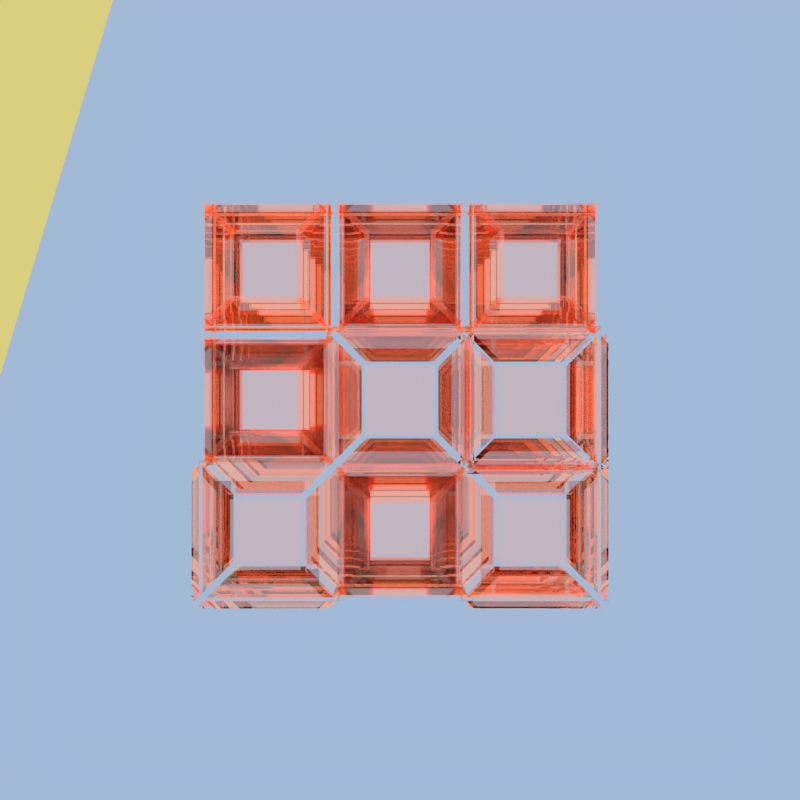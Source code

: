 # Source: minetest_birthstones_expertmm.blend  (saved by Blender 2.77.0; exported with 4.5.12 LTS)
import bpy
from mathutils import Matrix  # noqa: F401  (used for matrix-valued properties, if any)

bpy.ops.wm.read_factory_settings(use_empty=True)
scene = bpy.context.scene
scene.name = 'Scene'

# ---- collections
col_collection_1 = bpy.data.collections.new('Collection 1'); scene.collection.children.link(col_collection_1)

# ---- materials (node trees are filled in below, after node groups)
mat_gem = bpy.data.materials.new('Gem')
mat_gem.alpha_threshold = 0.0
mat_gem.pass_index = 1
mat_gem.roughness = 0.5
mat_material = bpy.data.materials.new('Material')
mat_material.alpha_threshold = 0.0
mat_material.roughness = 0.5
mat_material_008 = bpy.data.materials.new('Material.008')
mat_material_008.alpha_threshold = 0.0
mat_material_008.roughness = 0.5
mat_sunblockyellow = bpy.data.materials.new('SunBlockYellow')
mat_sunblockyellow.alpha_threshold = 0.0
mat_sunblockyellow.roughness = 0.5
mat_sunblockwhite = bpy.data.materials.new('SunBlockWhite')
mat_sunblockwhite.alpha_threshold = 0.0
mat_sunblockwhite.roughness = 0.5
mat_leaves = bpy.data.materials.new('leaves')
mat_leaves.alpha_threshold = 0.0
mat_leaves.roughness = 0.5
mat_material_005 = bpy.data.materials.new('Material.005')
mat_material_005.alpha_threshold = 0.0
mat_material_005.roughness = 0.5
mat_surroundings = bpy.data.materials.new('surroundings')
mat_surroundings.alpha_threshold = 0.0
mat_surroundings.roughness = 0.5
mat_ground = bpy.data.materials.new('ground')
mat_ground.alpha_threshold = 0.0
mat_ground.roughness = 0.5

# ---- material node trees
mat_gem.use_nodes = True; mat_gem.node_tree.nodes.clear()
_N = mat_gem.node_tree.nodes; _L = mat_gem.node_tree.links
n0 = _N.new('ShaderNodeObjectInfo'); n0.name = 'Object Info'; n0.location = (-421, 638)
n1 = _N.new('ShaderNodeAttribute'); n1.name = 'Attribute'; n1.location = (-458, 788)
n2 = _N.new('ShaderNodeTexCoord'); n2.name = 'Texture Coordinate'; n2.location = (-1192, -79)
n3 = _N.new('ShaderNodeBsdfGlass'); n3.name = 'Glass BSDF.003'; n3.location = (89, 432)
n3.distribution = 'BECKMANN'
n4 = _N.new('ShaderNodeBsdfGlass'); n4.name = 'Glass BSDF.002'; n4.location = (87, 225)
n4.distribution = 'BECKMANN'
n5 = _N.new('ShaderNodeOutputMaterial'); n5.name = 'Material Output'; n5.location = (1331, 300)
n6 = _N.new('ShaderNodeTexGradient'); n6.name = 'Gradient Texture'; n6.location = (-568, 94)
n7 = _N.new('ShaderNodeBrightContrast'); n7.name = 'Bright/Contrast'; n7.location = (-406, 38)
n7.inputs[2].default_value = 1.6
n8 = _N.new('ShaderNodeBsdfAnisotropic'); n8.name = 'Glossy BSDF'; n8.location = (518, 798)
n8.distribution = 'BECKMANN'
n8.inputs[0].default_value = (1.0, 1.0, 1.0, 1.0)
n8.inputs[1].default_value = 0.0
n9 = _N.new('ShaderNodeAddShader'); n9.name = 'Add Shader.002'; n9.location = (969, 473)
n10 = _N.new('ShaderNodeAddShader'); n10.name = 'Add Shader'; n10.location = (688, 562)
n11 = _N.new('ShaderNodeMixShader'); n11.name = 'Mix Shader'; n11.location = (294, 627)
n12 = _N.new('ShaderNodeAddShader'); n12.name = 'Add Shader.001'; n12.location = (318, 393)
n13 = _N.new('ShaderNodeMix'); n13.name = 'Mix.001'; n13.location = (-393, -97)
n13.data_type = 'RGBA'
n13.inputs[7].default_value = (1.0, 1.0, 1.0, 1.0)
n14 = _N.new('ShaderNodeEmission'); n14.name = 'Emission'; n14.location = (267, -320)
n14.label = 'Gradient Viewer (Emission)'
n15 = _N.new('ShaderNodeBsdfGlass'); n15.name = 'Glass BSDF.001'; n15.location = (247, -135)
n15.distribution = 'BECKMANN'
n16 = _N.new('ShaderNodeMapping'); n16.name = 'Mapping'; n16.location = (-912, -170)
n16.inputs[2].default_value = (0.0, 1.571, 0.0)
n17 = _N.new('ShaderNodeBsdfAnisotropic'); n17.name = 'Anisotropic BSDF'; n17.location = (521, 564)
n17.distribution = 'GGX'
n17.inputs[1].default_value = 0.4472
n17.inputs[2].default_value = 0.5
n18 = _N.new('ShaderNodeMix'); n18.name = 'Mix.003'; n18.location = (-140, 427)
n18.data_type = 'RGBA'
n18.inputs[7].default_value = (1.0, 1.0, 1.0, 1.0)
n19 = _N.new('ShaderNodeMix'); n19.name = 'Mix'; n19.location = (-121, -6)
n19.data_type = 'RGBA'
n20 = _N.new('ShaderNodeMath'); n20.name = 'Math'; n20.location = (-144, 935)
n20.operation = 'MULTIPLY'
n20.use_clamp = True
n20.inputs[1].default_value = 0.75
n21 = _N.new('ShaderNodeRGB'); n21.name = 'RGB.001'; n21.location = (-1269, 989)
n21.outputs[0].default_value = (0.7835, 0.3763, 0.1144, 1.0)
n22 = _N.new('ShaderNodeLightPath'); n22.name = 'Light Path'; n22.location = (265, 160)
n23 = _N.new('ShaderNodeMixShader'); n23.name = 'Mix Shader.002'; n23.location = (707, 291)
n24 = _N.new('ShaderNodeLayerWeight'); n24.name = 'Layer Weight'; n24.location = (427, 281)
n24.inputs[0].default_value = 0.4
n25 = _N.new('ShaderNodeMix'); n25.name = 'Mix.002'; n25.location = (-118, 228)
n25.data_type = 'RGBA'
n25.inputs[7].default_value = (0.0, 0.0, 0.0, 1.0)
n26 = _N.new('ShaderNodeValue'); n26.name = 'GemIORValue'; n26.location = (-1040, 535)
n26.label = 'IOR'
n26.outputs[0].default_value = 1.62
n27 = _N.new('ShaderNodeMix'); n27.name = 'Mix.005'; n27.location = (-1040, 441)
n27.label = 'Scatter'
n27.data_type = 'RGBA'
n27.inputs[7].default_value = (1.0, 1.0, 1.0, 1.0)
n28 = _N.new('ShaderNodeMix'); n28.name = 'Gloss'; n28.location = (-1038, 253)
n28.label = 'Gloss'
n28.data_type = 'RGBA'
n28.inputs[7].default_value = (1.0, 1.0, 1.0, 1.0)
n29 = _N.new('ShaderNodeValue'); n29.name = 'GemClarityValue'; n29.location = (-1042, 78)
n29.label = 'Clarity (0 to 1)'
n29.outputs[0].default_value = 1.0
n30 = _N.new('ShaderNodeValue'); n30.name = 'Value'; n30.location = (-1042, -12)
n30.label = 'Absorption (0 to 1)'
n30.outputs[0].default_value = 0.0
n31 = _N.new('ShaderNodeRGB'); n31.name = 'RGB'; n31.location = (-1266, 434)
n31.label = 'GemColor'
n31.outputs[0].default_value = (0.5972, 0.1714, 0.005605, 1.0)
_L.new(n6.outputs[0], n7.inputs[0])
_L.new(n2.outputs[0], n16.inputs[0])
_L.new(n16.outputs[0], n6.inputs[0])
_L.new(n7.outputs[0], n19.inputs[0])
_L.new(n25.outputs[2], n4.inputs[0])
_L.new(n18.outputs[2], n3.inputs[0])
_L.new(n26.outputs[0], n20.inputs[0])
_L.new(n26.outputs[0], n4.inputs[2])
_L.new(n26.outputs[0], n15.inputs[2])
_L.new(n20.outputs[0], n3.inputs[2])
_L.new(n13.outputs[2], n19.inputs[7])
_L.new(n17.outputs[0], n10.inputs[1])
_L.new(n8.outputs[0], n10.inputs[0])
_L.new(n23.outputs[0], n5.inputs[0])
_L.new(n4.outputs[0], n12.inputs[1])
_L.new(n3.outputs[0], n12.inputs[0])
_L.new(n29.outputs[0], n13.inputs[0])
_L.new(n19.outputs[2], n14.inputs[0])
_L.new(n19.outputs[2], n15.inputs[0])
_L.new(n31.outputs[0], n28.inputs[6])
_L.new(n28.outputs[2], n17.inputs[0])
_L.new(n28.outputs[2], n13.inputs[6])
_L.new(n31.outputs[0], n27.inputs[6])
_L.new(n27.outputs[2], n25.inputs[6])
_L.new(n27.outputs[2], n19.inputs[6])
_L.new(n27.outputs[2], n18.inputs[6])
_L.new(n15.outputs[0], n23.inputs[2])
_L.new(n24.outputs[0], n23.inputs[0])
_L.new(n12.outputs[0], n23.inputs[1])
_L.new(n30.outputs[0], n25.inputs[0])
n5.is_active_output = True
mat_material.use_nodes = True; mat_material.node_tree.nodes.clear()
_N = mat_material.node_tree.nodes; _L = mat_material.node_tree.links
n0 = _N.new('ShaderNodeOutputMaterial'); n0.name = 'Material Output'; n0.location = (300, 300)
n1 = _N.new('ShaderNodeEmission'); n1.name = 'Emission'; n1.location = (10, 300)
n1.inputs[0].default_value = (0.8, 0.8, 0.8, 1.0)
n1.inputs[1].default_value = 10.0
_L.new(n1.outputs[0], n0.inputs[0])
n0.is_active_output = True
mat_material_008.use_nodes = True; mat_material_008.node_tree.nodes.clear()
_N = mat_material_008.node_tree.nodes; _L = mat_material_008.node_tree.links
n0 = _N.new('ShaderNodeOutputMaterial'); n0.name = 'Material Output'; n0.location = (300, 300)
n1 = _N.new('ShaderNodeEmission'); n1.name = 'Emission'; n1.location = (10, 300)
n1.inputs[1].default_value = 2.2
_L.new(n1.outputs[0], n0.inputs[0])
n0.is_active_output = True
mat_sunblockyellow.use_nodes = True; mat_sunblockyellow.node_tree.nodes.clear()
_N = mat_sunblockyellow.node_tree.nodes; _L = mat_sunblockyellow.node_tree.links
n0 = _N.new('ShaderNodeOutputMaterial'); n0.name = 'Material Output'; n0.location = (300, 300)
n1 = _N.new('ShaderNodeEmission'); n1.name = 'Emission'; n1.location = (10, 300)
n1.inputs[0].default_value = (0.8, 0.7116, 0.2398, 1.0)
_L.new(n1.outputs[0], n0.inputs[0])
n0.is_active_output = True
mat_sunblockwhite.use_nodes = True; mat_sunblockwhite.node_tree.nodes.clear()
_N = mat_sunblockwhite.node_tree.nodes; _L = mat_sunblockwhite.node_tree.links
n0 = _N.new('ShaderNodeOutputMaterial'); n0.name = 'Material Output'; n0.location = (300, 300)
n1 = _N.new('ShaderNodeEmission'); n1.name = 'Emission'; n1.location = (10, 300)
n1.inputs[0].default_value = (0.8, 0.8, 0.8, 1.0)
n1.inputs[1].default_value = 15.0
_L.new(n1.outputs[0], n0.inputs[0])
n0.is_active_output = True
mat_leaves.use_nodes = True; mat_leaves.node_tree.nodes.clear()
_N = mat_leaves.node_tree.nodes; _L = mat_leaves.node_tree.links
n0 = _N.new('ShaderNodeOutputMaterial'); n0.name = 'Material Output'; n0.location = (554, 300)
n1 = _N.new('ShaderNodeMixShader'); n1.name = 'Mix Shader'; n1.location = (250, 451)
n2 = _N.new('ShaderNodeBsdfAnisotropic'); n2.name = 'Glossy BSDF'; n2.location = (-177, 87)
n2.distribution = 'GGX'
n2.inputs[0].default_value = (0.2957, 0.8, 0.3459, 1.0)
n2.inputs[1].default_value = 0.4472
n3 = _N.new('ShaderNodeTexNoise'); n3.name = 'Noise Texture'; n3.location = (-290, 420)
n4 = _N.new('ShaderNodeRGBCurve'); n4.name = 'RGB Curves'; n4.location = (-70, 603)
_c = n4.mapping.curves[3]
while len(_c.points) > 2: _c.points.remove(_c.points[-1])
_c.points[0].location = (0.0, 0.0); _c.points[0].handle_type = 'AUTO'
_c.points[1].location = (0.96818, 0.09375); _c.points[1].handle_type = 'AUTO'
_p = _c.points.new(1.0, 1.0); _p.handle_type = 'AUTO'
n4.mapping.update()
n5 = _N.new('ShaderNodeBsdfDiffuse'); n5.name = 'Diffuse BSDF'; n5.location = (-180, 252)
n5.inputs[0].default_value = (0.004736, 0.03716, 0.003411, 1.0)
n5.inputs[1].default_value = 0.975
_L.new(n5.outputs[0], n1.inputs[1])
_L.new(n2.outputs[0], n1.inputs[2])
_L.new(n3.outputs[1], n4.inputs[1])
_L.new(n4.outputs[0], n1.inputs[0])
_L.new(n1.outputs[0], n0.inputs[0])
n0.is_active_output = True
mat_material_005.use_nodes = True; mat_material_005.node_tree.nodes.clear()
_N = mat_material_005.node_tree.nodes; _L = mat_material_005.node_tree.links
n0 = _N.new('ShaderNodeOutputMaterial'); n0.name = 'Material Output'; n0.location = (300, 300)
n1 = _N.new('ShaderNodeBsdfDiffuse'); n1.name = 'Diffuse BSDF'; n1.location = (10, 300)
n1.inputs[0].default_value = (0.09084, 0.06925, 0.02702, 1.0)
_L.new(n1.outputs[0], n0.inputs[0])
n0.is_active_output = True
mat_surroundings.use_nodes = True; mat_surroundings.node_tree.nodes.clear()
_N = mat_surroundings.node_tree.nodes; _L = mat_surroundings.node_tree.links
n0 = _N.new('ShaderNodeOutputMaterial'); n0.name = 'Material Output'; n0.location = (300, 300)
n1 = _N.new('ShaderNodeBsdfDiffuse'); n1.name = 'Diffuse BSDF'; n1.location = (10, 300)
n1.inputs[0].default_value = (0.1222, 0.1733, 0.1283, 1.0)
_L.new(n1.outputs[0], n0.inputs[0])
n0.is_active_output = True
mat_ground.use_nodes = True; mat_ground.node_tree.nodes.clear()
_N = mat_ground.node_tree.nodes; _L = mat_ground.node_tree.links
n0 = _N.new('ShaderNodeOutputMaterial'); n0.name = 'Material Output'; n0.location = (300, 300)
n1 = _N.new('ShaderNodeAmbientOcclusion'); n1.name = 'Ambient Occlusion'; n1.location = (10, 300)
n1.samples = 1
n1.inputs[0].default_value = (0.08557, 0.1902, 0.07202, 1.0)
n1.inputs[1].default_value = 0.0
_L.new(n1.outputs[0], n0.inputs[0])
n0.is_active_output = True

# ---- world
world_world = bpy.data.worlds.new('World'); scene.world = world_world
world_world.use_nodes = True; world_world.node_tree.nodes.clear()
_N = world_world.node_tree.nodes; _L = world_world.node_tree.links
n0 = _N.new('ShaderNodeOutputWorld'); n0.name = 'World Output'; n0.location = (300, 300)
n1 = _N.new('ShaderNodeBackground'); n1.name = 'Background'; n1.location = (10, 300)
n1.inputs[0].default_value = (0.5376, 0.72, 1.0, 1.0)
_L.new(n1.outputs[0], n0.inputs[0])
n0.is_active_output = True
world_world.color = (0.05088, 0.05088, 0.05088)
world_world.use_sun_shadow = False
world_world.sun_shadow_jitter_overblur = 0.0
world_world.cycles.sampling_method = 'MANUAL'

# ---- cameras
cam_camera_004 = bpy.data.cameras.new('Camera.004')
cam_camera_004.clip_end = 300.0
cam_camera_004.lens = 300.0
cam_camera_004.sensor_width = 32.0
cam_camera_004.sensor_height = 18.0
cam_camera_004.ortho_scale = 3.0
cam_camera_004.dof.focus_distance = 0.0
cam_camera_003 = bpy.data.cameras.new('Camera.003')
cam_camera_003.clip_end = 300.0
cam_camera_003.lens = 35.0
cam_camera_003.sensor_width = 32.0
cam_camera_003.sensor_height = 18.0
cam_camera_003.display_size = 2.0
cam_camera_003.dof.focus_distance = 0.0
cam_camera_002 = bpy.data.cameras.new('Camera.002')
cam_camera_002.clip_end = 300.0
cam_camera_002.lens = 300.0
cam_camera_002.sensor_width = 32.0
cam_camera_002.sensor_height = 18.0
cam_camera_002.ortho_scale = 3.0
cam_camera_002.dof.focus_distance = 0.0
cam_camera_001 = bpy.data.cameras.new('Camera.001')
cam_camera_001.clip_end = 300.0
cam_camera_001.lens = 300.0
cam_camera_001.sensor_width = 32.0
cam_camera_001.sensor_height = 18.0
cam_camera_001.ortho_scale = 3.0
cam_camera_001.dof.focus_distance = 0.0
cam_camera = bpy.data.cameras.new('Camera')
cam_camera.clip_end = 300.0
cam_camera.lens = 300.0
cam_camera.sensor_width = 32.0
cam_camera.sensor_height = 18.0
cam_camera.ortho_scale = 3.0
cam_camera.dof.focus_distance = 0.0

# ---- lights
light_lamp = bpy.data.lights.new('Lamp', 'SUN')
light_lamp.color = (0.8, 0.8, 0.8)
light_lamp.transmission_factor = 0.0
light_lamp.cutoff_distance = 30.0
light_lamp.angle = 2.132
light_lamp.energy = 1.0
light_lamp.shadow_buffer_clip_start = 1.001
light_lamp.shadow_soft_size = 1.81
light_lamp.shadow_cascade_max_distance = 1000.0

# ---- meshes
me_dmesh_001 = bpy.data.meshes.new('dmesh.001')
me_dmesh_001.from_pydata([(1.0, 0.0, 0.0), (0.9239, 0.3827, 0.0), (0.7071, 0.7071, 0.0), (0.3827, 0.9239, 0.0), (-4.371e-08, 1.0, 0.0), (-0.3827, 0.9239, 0.0), (-0.7071, 0.7071, 0.0), (-0.9239, 0.3827, 0.0), (-1.0, -8.742e-08, 0.0), (-0.9239, -0.3827, 0.0), (-0.7071, -0.7071, 0.0), (-0.3827, -0.9239, 0.0), (1.192e-08, -1.0, 0.0), (0.3827, -0.9239, 0.0), (0.7071, -0.7071, 0.0), (0.9239, -0.3827, 0.0), (1.0, 0.0, 0.034), (0.9239, 0.3827, 0.034), (0.7071, 0.7071, 0.034), (0.3827, 0.9239, 0.034), (-4.371e-08, 1.0, 0.034), (-0.3827, 0.9239, 0.034), (-0.7071, 0.7071, 0.034), (-0.9239, 0.3827, 0.034), (-1.0, -8.742e-08, 0.034), (-0.9239, -0.3827, 0.034), (-0.7071, -0.7071, 0.034), (-0.3827, -0.9239, 0.034), (1.192e-08, -1.0, 0.034), (0.3827, -0.9239, 0.034), (0.7071, -0.7071, 0.034), (0.9239, -0.3827, 0.034), (0.9808, 0.1951, 0.01787), (0.8315, 0.5556, 0.01787), (0.5556, 0.8315, 0.01787), (0.1951, 0.9808, 0.01787), (-0.1951, 0.9808, 0.01787), (-0.5556, 0.8315, 0.01787), (-0.8315, 0.5556, 0.01787), (-0.9808, 0.1951, 0.01787), (-0.9808, -0.1951, 0.01787), (-0.8315, -0.5556, 0.01787), (-0.5556, -0.8315, 0.01787), (-0.1951, -0.9808, 0.01787), (0.1951, -0.9808, 0.01787), (0.5556, -0.8315, 0.01787), (0.8315, -0.5556, 0.01787), (0.9808, -0.1951, 0.01787), (0.9808, 0.1951, 0.01809), (0.8315, 0.5556, 0.01809), (0.5556, 0.8315, 0.01809), (0.1951, 0.9808, 0.01809), (-0.1951, 0.9808, 0.01809), (-0.5556, 0.8315, 0.01809), (-0.8315, 0.5556, 0.01809), (-0.9808, 0.1951, 0.01809), (-0.9808, -0.1951, 0.01809), (-0.8315, -0.5556, 0.01809), (-0.5556, -0.8315, 0.01809), (-0.1951, -0.9808, 0.01809), (0.1951, -0.9808, 0.01809), (0.5556, -0.8315, 0.01809), (0.8315, -0.5556, 0.01809), (0.9808, -0.1951, 0.01809), (0.9952, 0.09802, 0.01346), (0.9569, 0.2903, 0.01346), (0.8819, 0.4714, 0.01346), (0.773, 0.6344, 0.01346), (0.6344, 0.773, 0.01346), (0.4714, 0.8819, 0.01346), (0.2903, 0.9569, 0.01346), (0.09802, 0.9952, 0.01346), (-0.09802, 0.9952, 0.01346), (-0.2903, 0.9569, 0.01346), (-0.4714, 0.8819, 0.01346), (-0.6344, 0.773, 0.01346), (-0.773, 0.6344, 0.01346), (-0.8819, 0.4714, 0.01346), (-0.9569, 0.2903, 0.01346), (-0.9952, 0.09802, 0.01346), (-0.9952, -0.09802, 0.01346), (-0.9569, -0.2903, 0.01346), (-0.8819, -0.4714, 0.01346), (-0.773, -0.6344, 0.01346), (-0.6344, -0.773, 0.01346), (-0.4714, -0.8819, 0.01346), (-0.2903, -0.9569, 0.01346), (-0.09802, -0.9952, 0.01346), (0.09802, -0.9952, 0.01346), (0.2903, -0.9569, 0.01346), (0.4714, -0.8819, 0.01346), (0.6344, -0.773, 0.01346), (0.773, -0.6344, 0.01346), (0.8819, -0.4714, 0.01346), (0.9569, -0.2903, 0.01346), (0.9952, -0.09802, 0.01346), (0.9952, 0.09802, 0.02202), (0.9569, 0.2903, 0.02202), (0.8819, 0.4714, 0.02202), (0.773, 0.6344, 0.02202), (0.6344, 0.773, 0.02202), (0.4714, 0.8819, 0.02202), (0.2903, 0.9569, 0.02202), (0.09802, 0.9952, 0.02202), (-0.09802, 0.9952, 0.02202), (-0.2903, 0.9569, 0.02202), (-0.4714, 0.8819, 0.02202), (-0.6344, 0.773, 0.02202), (-0.773, 0.6344, 0.02202), (-0.8819, 0.4714, 0.02202), (-0.9569, 0.2903, 0.02202), (-0.9952, 0.09802, 0.02202), (-0.9952, -0.09802, 0.02202), (-0.9569, -0.2903, 0.02202), (-0.8819, -0.4714, 0.02202), (-0.773, -0.6344, 0.02202), (-0.6344, -0.773, 0.02202), (-0.4714, -0.8819, 0.02202), (-0.2903, -0.9569, 0.02202), (-0.09802, -0.9952, 0.02202), (0.09802, -0.9952, 0.02202), (0.2903, -0.9569, 0.02202), (0.4714, -0.8819, 0.02202), (0.6344, -0.773, 0.02202), (0.773, -0.6344, 0.02202), (0.8819, -0.4714, 0.02202), (0.9569, -0.2903, 0.02202), (0.9952, -0.09802, 0.02202), (0.6475, 0.2682, 0.277), (0.2682, 0.6475, 0.277), (-0.2682, 0.6475, 0.277), (-0.6475, 0.2682, 0.277), (-0.6475, -0.2682, 0.277), (-0.2682, -0.6475, 0.277), (0.2682, -0.6475, 0.277), (0.6475, -0.2682, 0.277), (0.53, 0.0, 0.358), (0.3748, 0.3748, 0.358), (-2.317e-08, 0.53, 0.358), (-0.3748, 0.3748, 0.358), (-0.53, -4.633e-08, 0.358), (-0.3748, -0.3748, 0.358), (6.32e-09, -0.53, 0.358), (0.3748, -0.3748, 0.358), (0.4, 0.1657, -0.5172), (0.1657, 0.4, -0.5172), (-0.1657, 0.4, -0.5172), (-0.4, 0.1657, -0.5172), (-0.4, -0.1657, -0.5172), (-0.1657, -0.4, -0.5172), (0.1657, -0.4, -0.5172), (0.4, -0.1657, -0.5172), (0.0, 0.0, -0.862)], [], [(0, 64, 96, 16), (0, 16, 127, 95), (1, 66, 98, 17), (1, 17, 97, 65), (2, 68, 100, 18), (2, 18, 99, 67), (3, 70, 102, 19), (3, 19, 101, 69), (4, 72, 104, 20), (4, 20, 103, 71), (5, 74, 106, 21), (5, 21, 105, 73), (6, 76, 108, 22), (6, 22, 107, 75), (7, 78, 110, 23), (7, 23, 109, 77), (8, 80, 112, 24), (8, 24, 111, 79), (9, 82, 114, 25), (9, 25, 113, 81), (10, 84, 116, 26), (10, 26, 115, 83), (11, 86, 118, 27), (11, 27, 117, 85), (12, 88, 120, 28), (12, 28, 119, 87), (13, 90, 122, 29), (13, 29, 121, 89), (14, 92, 124, 30), (14, 30, 123, 91), (15, 94, 126, 31), (15, 31, 125, 93), (32, 48, 96, 64), (32, 65, 97, 48), (33, 49, 98, 66), (33, 67, 99, 49), (34, 50, 100, 68), (34, 69, 101, 50), (35, 51, 102, 70), (35, 71, 103, 51), (36, 52, 104, 72), (36, 73, 105, 52), (37, 53, 106, 74), (37, 75, 107, 53), (38, 54, 108, 76), (38, 77, 109, 54), (39, 55, 110, 78), (39, 79, 111, 55), (40, 56, 112, 80), (40, 81, 113, 56), (41, 57, 114, 82), (41, 83, 115, 57), (42, 58, 116, 84), (42, 85, 117, 58), (43, 59, 118, 86), (43, 87, 119, 59), (44, 60, 120, 88), (44, 89, 121, 60), (45, 61, 122, 90), (45, 91, 123, 61), (46, 62, 124, 92), (46, 93, 125, 62), (47, 63, 126, 94), (47, 95, 127, 63), (16, 135, 31, 126, 63, 127), (30, 124, 62, 125, 31, 135), (17, 98, 49, 99, 18, 128), (17, 128, 16, 96, 48, 97), (19, 102, 51, 103, 20, 129), (19, 129, 18, 100, 50, 101), (21, 106, 53, 107, 22, 130), (21, 130, 20, 104, 52, 105), (23, 110, 55, 111, 24, 131), (23, 131, 22, 108, 54, 109), (25, 114, 57, 115, 26, 132), (25, 132, 24, 112, 56, 113), (27, 118, 59, 119, 28, 133), (27, 133, 26, 116, 58, 117), (29, 122, 61, 123, 30, 134), (29, 134, 28, 120, 60, 121), (136, 128, 137), (137, 128, 18, 129), (137, 129, 138), (138, 129, 20, 130), (138, 130, 139), (139, 130, 22, 131), (139, 131, 140), (140, 131, 24, 132), (140, 132, 141), (141, 132, 26, 133), (141, 133, 142), (142, 133, 28, 134), (142, 134, 143), (143, 134, 30, 135), (143, 135, 136), (16, 128, 136, 135), (136, 137, 138, 139, 140, 141, 142, 143), (0, 144, 1, 65, 32, 64), (0, 95, 47, 94, 15, 151), (2, 145, 3, 69, 34, 68), (2, 67, 33, 66, 1, 144), (4, 146, 5, 73, 36, 72), (4, 71, 35, 70, 3, 145), (6, 147, 7, 77, 38, 76), (6, 75, 37, 74, 5, 146), (8, 148, 9, 81, 40, 80), (8, 79, 39, 78, 7, 147), (10, 149, 11, 85, 42, 84), (10, 83, 41, 82, 9, 148), (12, 150, 13, 89, 44, 88), (12, 87, 43, 86, 11, 149), (14, 151, 15, 93, 46, 92), (14, 91, 45, 90, 13, 150), (0, 151, 152, 144), (2, 144, 152, 145), (4, 145, 152, 146), (6, 146, 152, 147), (8, 147, 152, 148), (10, 148, 152, 149), (12, 149, 152, 150), (14, 150, 152, 151)])
me_dmesh_001.materials.append(mat_gem)
me_dmesh_001.use_remesh_preserve_volume = False
me_dmesh_001.use_remesh_preserve_attributes = False
me_dmesh_001.use_mirror_vertex_groups = False
me_dmesh_001.update()
me_cube_050 = bpy.data.meshes.new('Cube.050')
me_cube_050.from_pydata([(0.2643, -0.2643, 1.5), (0.5, -0.5, 1.264), (0.5, 0.5, 1.264), (0.2643, 0.2643, 1.5), (-0.5, 0.5, 1.264), (-0.2643, 0.2643, 1.5), (-0.2643, -0.2643, 1.5), (-0.5, -0.5, 1.264), (0.2643, -0.2643, -1.5), (0.5, -0.5, -1.264), (0.2643, 0.2643, -1.5), (0.5, 0.5, -1.264), (-0.2643, 0.2643, -1.5), (-0.5, 0.5, -1.264), (-0.2643, -0.2643, -1.5), (-0.5, -0.5, -1.264)], [], [(9, 1, 7, 15), (2, 11, 13, 4), (4, 13, 15, 7), (8, 14, 12, 10), (1, 9, 11, 2), (1, 2, 3, 0), (0, 6, 7, 1), (2, 4, 5, 3), (4, 7, 6, 5), (8, 10, 11, 9), (9, 15, 14, 8), (10, 12, 13, 11), (12, 14, 15, 13), (0, 3, 5, 6)])
me_cube_050.materials.append(mat_gem)
me_cube_050.use_remesh_preserve_volume = False
me_cube_050.use_remesh_preserve_attributes = False
me_cube_050.use_mirror_vertex_groups = False
me_cube_050.update()
me_cube_049 = bpy.data.meshes.new('Cube.049')
me_cube_049.from_pydata([(0.2643, -0.2643, 1.5), (0.5, -0.5, 1.264), (0.5, 0.5, 1.264), (0.2643, 0.2643, 1.5), (-0.5, 0.5, 1.264), (-0.2643, 0.2643, 1.5), (-0.2643, -0.2643, 1.5), (-0.5, -0.5, 1.264), (0.2643, -0.2643, -1.5), (0.5, -0.5, -1.264), (0.2643, 0.2643, -1.5), (0.5, 0.5, -1.264), (-0.2643, 0.2643, -1.5), (-0.5, 0.5, -1.264), (-0.2643, -0.2643, -1.5), (-0.5, -0.5, -1.264)], [], [(9, 1, 7, 15), (2, 11, 13, 4), (4, 13, 15, 7), (8, 14, 12, 10), (1, 9, 11, 2), (1, 2, 3, 0), (0, 6, 7, 1), (2, 4, 5, 3), (4, 7, 6, 5), (8, 10, 11, 9), (9, 15, 14, 8), (10, 12, 13, 11), (12, 14, 15, 13), (0, 3, 5, 6)])
me_cube_049.materials.append(mat_gem)
me_cube_049.use_remesh_preserve_volume = False
me_cube_049.use_remesh_preserve_attributes = False
me_cube_049.use_mirror_vertex_groups = False
me_cube_049.update()
me_cube_048 = bpy.data.meshes.new('Cube.048')
me_cube_048.from_pydata([(0.2643, -0.2643, 1.5), (0.5, -0.5, 1.264), (0.5, 0.5, 1.264), (0.2643, 0.2643, 1.5), (-0.5, 0.5, 1.264), (-0.2643, 0.2643, 1.5), (-0.2643, -0.2643, 1.5), (-0.5, -0.5, 1.264), (0.2643, -0.2643, -1.5), (0.5, -0.5, -1.264), (0.2643, 0.2643, -1.5), (0.5, 0.5, -1.264), (-0.2643, 0.2643, -1.5), (-0.5, 0.5, -1.264), (-0.2643, -0.2643, -1.5), (-0.5, -0.5, -1.264)], [], [(9, 1, 7, 15), (2, 11, 13, 4), (4, 13, 15, 7), (8, 14, 12, 10), (1, 9, 11, 2), (1, 2, 3, 0), (0, 6, 7, 1), (2, 4, 5, 3), (4, 7, 6, 5), (8, 10, 11, 9), (9, 15, 14, 8), (10, 12, 13, 11), (12, 14, 15, 13), (0, 3, 5, 6)])
me_cube_048.materials.append(mat_gem)
me_cube_048.use_remesh_preserve_volume = False
me_cube_048.use_remesh_preserve_attributes = False
me_cube_048.use_mirror_vertex_groups = False
me_cube_048.update()
me_cube_047 = bpy.data.meshes.new('Cube.047')
me_cube_047.from_pydata([(0.2643, -0.2643, 1.5), (0.5, -0.5, 1.264), (0.5, 0.5, 1.264), (0.2643, 0.2643, 1.5), (-0.5, 0.5, 1.264), (-0.2643, 0.2643, 1.5), (-0.2643, -0.2643, 1.5), (-0.5, -0.5, 1.264), (0.2643, -0.2643, -1.5), (0.5, -0.5, -1.264), (0.2643, 0.2643, -1.5), (0.5, 0.5, -1.264), (-0.2643, 0.2643, -1.5), (-0.5, 0.5, -1.264), (-0.2643, -0.2643, -1.5), (-0.5, -0.5, -1.264)], [], [(9, 1, 7, 15), (2, 11, 13, 4), (4, 13, 15, 7), (8, 14, 12, 10), (1, 9, 11, 2), (1, 2, 3, 0), (0, 6, 7, 1), (2, 4, 5, 3), (4, 7, 6, 5), (8, 10, 11, 9), (9, 15, 14, 8), (10, 12, 13, 11), (12, 14, 15, 13), (0, 3, 5, 6)])
me_cube_047.materials.append(mat_gem)
me_cube_047.use_remesh_preserve_volume = False
me_cube_047.use_remesh_preserve_attributes = False
me_cube_047.use_mirror_vertex_groups = False
me_cube_047.update()
me_cube_046 = bpy.data.meshes.new('Cube.046')
me_cube_046.from_pydata([(0.2643, -0.2643, 1.5), (0.5, -0.5, 1.264), (0.5, 0.5, 1.264), (0.2643, 0.2643, 1.5), (-0.5, 0.5, 1.264), (-0.2643, 0.2643, 1.5), (-0.2643, -0.2643, 1.5), (-0.5, -0.5, 1.264), (0.2643, -0.2643, -1.5), (0.5, -0.5, -1.264), (0.2643, 0.2643, -1.5), (0.5, 0.5, -1.264), (-0.2643, 0.2643, -1.5), (-0.5, 0.5, -1.264), (-0.2643, -0.2643, -1.5), (-0.5, -0.5, -1.264)], [], [(9, 1, 7, 15), (2, 11, 13, 4), (4, 13, 15, 7), (8, 14, 12, 10), (1, 9, 11, 2), (1, 2, 3, 0), (0, 6, 7, 1), (2, 4, 5, 3), (4, 7, 6, 5), (8, 10, 11, 9), (9, 15, 14, 8), (10, 12, 13, 11), (12, 14, 15, 13), (0, 3, 5, 6)])
me_cube_046.materials.append(mat_gem)
me_cube_046.use_remesh_preserve_volume = False
me_cube_046.use_remesh_preserve_attributes = False
me_cube_046.use_mirror_vertex_groups = False
me_cube_046.update()
me_cube_045 = bpy.data.meshes.new('Cube.045')
me_cube_045.from_pydata([(0.2643, -0.2643, 1.5), (0.5, -0.5, 1.264), (0.5, 0.5, 1.264), (0.2643, 0.2643, 1.5), (-0.5, 0.5, 1.264), (-0.2643, 0.2643, 1.5), (-0.2643, -0.2643, 1.5), (-0.5, -0.5, 1.264), (0.2643, -0.2643, -1.5), (0.5, -0.5, -1.264), (0.2643, 0.2643, -1.5), (0.5, 0.5, -1.264), (-0.2643, 0.2643, -1.5), (-0.5, 0.5, -1.264), (-0.2643, -0.2643, -1.5), (-0.5, -0.5, -1.264)], [], [(9, 1, 7, 15), (2, 11, 13, 4), (4, 13, 15, 7), (8, 14, 12, 10), (1, 9, 11, 2), (1, 2, 3, 0), (0, 6, 7, 1), (2, 4, 5, 3), (4, 7, 6, 5), (8, 10, 11, 9), (9, 15, 14, 8), (10, 12, 13, 11), (12, 14, 15, 13), (0, 3, 5, 6)])
me_cube_045.materials.append(mat_gem)
me_cube_045.use_remesh_preserve_volume = False
me_cube_045.use_remesh_preserve_attributes = False
me_cube_045.use_mirror_vertex_groups = False
me_cube_045.update()
me_cube_044 = bpy.data.meshes.new('Cube.044')
me_cube_044.from_pydata([(0.2643, -0.2643, 1.5), (0.5, -0.5, 1.264), (0.5, 0.5, 1.264), (0.2643, 0.2643, 1.5), (-0.5, 0.5, 1.264), (-0.2643, 0.2643, 1.5), (-0.2643, -0.2643, 1.5), (-0.5, -0.5, 1.264), (0.2643, -0.2643, -1.5), (0.5, -0.5, -1.264), (0.2643, 0.2643, -1.5), (0.5, 0.5, -1.264), (-0.2643, 0.2643, -1.5), (-0.5, 0.5, -1.264), (-0.2643, -0.2643, -1.5), (-0.5, -0.5, -1.264)], [], [(9, 1, 7, 15), (2, 11, 13, 4), (4, 13, 15, 7), (8, 14, 12, 10), (1, 9, 11, 2), (1, 2, 3, 0), (0, 6, 7, 1), (2, 4, 5, 3), (4, 7, 6, 5), (8, 10, 11, 9), (9, 15, 14, 8), (10, 12, 13, 11), (12, 14, 15, 13), (0, 3, 5, 6)])
me_cube_044.materials.append(mat_gem)
me_cube_044.use_remesh_preserve_volume = False
me_cube_044.use_remesh_preserve_attributes = False
me_cube_044.use_mirror_vertex_groups = False
me_cube_044.update()
me_cube_043 = bpy.data.meshes.new('Cube.043')
me_cube_043.from_pydata([(0.2643, -0.2643, 1.5), (0.5, -0.5, 1.264), (0.5, 0.5, 1.264), (0.2643, 0.2643, 1.5), (-0.5, 0.5, 1.264), (-0.2643, 0.2643, 1.5), (-0.2643, -0.2643, 1.5), (-0.5, -0.5, 1.264), (0.2643, -0.2643, -1.5), (0.5, -0.5, -1.264), (0.2643, 0.2643, -1.5), (0.5, 0.5, -1.264), (-0.2643, 0.2643, -1.5), (-0.5, 0.5, -1.264), (-0.2643, -0.2643, -1.5), (-0.5, -0.5, -1.264)], [], [(9, 1, 7, 15), (2, 11, 13, 4), (4, 13, 15, 7), (8, 14, 12, 10), (1, 9, 11, 2), (1, 2, 3, 0), (0, 6, 7, 1), (2, 4, 5, 3), (4, 7, 6, 5), (8, 10, 11, 9), (9, 15, 14, 8), (10, 12, 13, 11), (12, 14, 15, 13), (0, 3, 5, 6)])
me_cube_043.materials.append(mat_gem)
me_cube_043.use_remesh_preserve_volume = False
me_cube_043.use_remesh_preserve_attributes = False
me_cube_043.use_mirror_vertex_groups = False
me_cube_043.update()
me_cube_042 = bpy.data.meshes.new('Cube.042')
me_cube_042.from_pydata([(0.2643, -0.2643, 1.5), (0.5, -0.5, 1.264), (0.5, 0.5, 1.264), (0.2643, 0.2643, 1.5), (-0.5, 0.5, 1.264), (-0.2643, 0.2643, 1.5), (-0.2643, -0.2643, 1.5), (-0.5, -0.5, 1.264), (0.2643, -0.2643, -1.5), (0.5, -0.5, -1.264), (0.2643, 0.2643, -1.5), (0.5, 0.5, -1.264), (-0.2643, 0.2643, -1.5), (-0.5, 0.5, -1.264), (-0.2643, -0.2643, -1.5), (-0.5, -0.5, -1.264)], [], [(9, 1, 7, 15), (2, 11, 13, 4), (4, 13, 15, 7), (8, 14, 12, 10), (1, 9, 11, 2), (1, 2, 3, 0), (0, 6, 7, 1), (2, 4, 5, 3), (4, 7, 6, 5), (8, 10, 11, 9), (9, 15, 14, 8), (10, 12, 13, 11), (12, 14, 15, 13), (0, 3, 5, 6)])
me_cube_042.materials.append(mat_gem)
me_cube_042.use_remesh_preserve_volume = False
me_cube_042.use_remesh_preserve_attributes = False
me_cube_042.use_mirror_vertex_groups = False
me_cube_042.update()
me_cube_041 = bpy.data.meshes.new('Cube.041')
me_cube_041.from_pydata([(-1.0, -1.0, -1.0), (-1.0, -1.0, 1.0), (-1.0, 1.0, -1.0), (-1.0, 1.0, 1.0), (1.0, -1.0, -1.0), (1.0, -1.0, 1.0), (1.0, 1.0, -1.0), (1.0, 1.0, 1.0)], [], [(1, 3, 2, 0), (3, 7, 6, 2), (7, 5, 4, 6), (5, 1, 0, 4), (0, 2, 6, 4), (5, 7, 3, 1)])
me_cube_041.materials.append(mat_material)
me_cube_041.use_remesh_preserve_volume = False
me_cube_041.use_remesh_preserve_attributes = False
me_cube_041.use_mirror_vertex_groups = False
me_cube_041.update()
me_cube_040 = bpy.data.meshes.new('Cube.040')
me_cube_040.from_pydata([(-1.0, -1.0, -1.0), (-1.0, -1.0, 1.0), (-1.0, 1.0, -1.0), (-1.0, 1.0, 1.0), (1.0, -1.0, -1.0), (1.0, -1.0, 1.0), (1.0, 1.0, -1.0), (1.0, 1.0, 1.0)], [], [(1, 3, 2, 0), (3, 7, 6, 2), (7, 5, 4, 6), (5, 1, 0, 4), (0, 2, 6, 4), (5, 7, 3, 1)])
me_cube_040.materials.append(mat_material)
me_cube_040.use_remesh_preserve_volume = False
me_cube_040.use_remesh_preserve_attributes = False
me_cube_040.use_mirror_vertex_groups = False
me_cube_040.update()
me_cube_039 = bpy.data.meshes.new('Cube.039')
me_cube_039.from_pydata([(-1.0, -1.0, -1.0), (-1.0, -1.0, 1.0), (-1.0, 1.0, -1.0), (-1.0, 1.0, 1.0), (1.0, -1.0, -1.0), (1.0, -1.0, 1.0), (1.0, 1.0, -1.0), (1.0, 1.0, 1.0)], [], [(1, 3, 2, 0), (3, 7, 6, 2), (7, 5, 4, 6), (5, 1, 0, 4), (0, 2, 6, 4), (5, 7, 3, 1)])
me_cube_039.materials.append(mat_material)
me_cube_039.use_remesh_preserve_volume = False
me_cube_039.use_remesh_preserve_attributes = False
me_cube_039.use_mirror_vertex_groups = False
me_cube_039.update()
me_cube_038 = bpy.data.meshes.new('Cube.038')
me_cube_038.from_pydata([(-1.0, -1.0, -1.0), (-1.0, -1.0, 1.0), (-1.0, 1.0, -1.0), (-1.0, 1.0, 1.0), (1.0, -1.0, -1.0), (1.0, -1.0, 1.0), (1.0, 1.0, -1.0), (1.0, 1.0, 1.0)], [], [(1, 3, 2, 0), (3, 7, 6, 2), (7, 5, 4, 6), (5, 1, 0, 4), (0, 2, 6, 4), (5, 7, 3, 1)])
me_cube_038.materials.append(mat_material)
me_cube_038.use_remesh_preserve_volume = False
me_cube_038.use_remesh_preserve_attributes = False
me_cube_038.use_mirror_vertex_groups = False
me_cube_038.update()
me_cube_037 = bpy.data.meshes.new('Cube.037')
me_cube_037.from_pydata([(-1.0, -1.0, -1.0), (-1.0, -1.0, 1.0), (-1.0, 1.0, -1.0), (-1.0, 1.0, 1.0), (1.0, -1.0, -1.0), (1.0, -1.0, 1.0), (1.0, 1.0, -1.0), (1.0, 1.0, 1.0)], [], [(1, 3, 2, 0), (3, 7, 6, 2), (7, 5, 4, 6), (5, 1, 0, 4), (0, 2, 6, 4), (5, 7, 3, 1)])
me_cube_037.materials.append(mat_material)
me_cube_037.use_remesh_preserve_volume = False
me_cube_037.use_remesh_preserve_attributes = False
me_cube_037.use_mirror_vertex_groups = False
me_cube_037.update()
me_cube_036 = bpy.data.meshes.new('Cube.036')
me_cube_036.from_pydata([(-1.0, -1.0, -1.0), (-1.0, -1.0, 1.0), (-1.0, 1.0, -1.0), (-1.0, 1.0, 1.0), (1.0, -1.0, -1.0), (1.0, -1.0, 1.0), (1.0, 1.0, -1.0), (1.0, 1.0, 1.0)], [], [(1, 3, 2, 0), (3, 7, 6, 2), (7, 5, 4, 6), (5, 1, 0, 4), (0, 2, 6, 4), (5, 7, 3, 1)])
me_cube_036.materials.append(mat_material)
me_cube_036.use_remesh_preserve_volume = False
me_cube_036.use_remesh_preserve_attributes = False
me_cube_036.use_mirror_vertex_groups = False
me_cube_036.update()
me_cube_035 = bpy.data.meshes.new('Cube.035')
me_cube_035.from_pydata([(-1.0, -1.0, -1.0), (-1.0, -1.0, 1.0), (-1.0, 1.0, -1.0), (-1.0, 1.0, 1.0), (1.0, -1.0, -1.0), (1.0, -1.0, 1.0), (1.0, 1.0, -1.0), (1.0, 1.0, 1.0)], [], [(1, 3, 2, 0), (3, 7, 6, 2), (7, 5, 4, 6), (5, 1, 0, 4), (0, 2, 6, 4), (5, 7, 3, 1)])
me_cube_035.materials.append(mat_material)
me_cube_035.use_remesh_preserve_volume = False
me_cube_035.use_remesh_preserve_attributes = False
me_cube_035.use_mirror_vertex_groups = False
me_cube_035.update()
me_cube_034 = bpy.data.meshes.new('Cube.034')
me_cube_034.from_pydata([(-1.0, -1.0, -1.0), (-1.0, -1.0, 1.0), (-1.0, 1.0, -1.0), (-1.0, 1.0, 1.0), (1.0, -1.0, -1.0), (1.0, -1.0, 1.0), (1.0, 1.0, -1.0), (1.0, 1.0, 1.0)], [], [(1, 3, 2, 0), (3, 7, 6, 2), (7, 5, 4, 6), (5, 1, 0, 4), (0, 2, 6, 4), (5, 7, 3, 1)])
me_cube_034.materials.append(mat_material)
me_cube_034.use_remesh_preserve_volume = False
me_cube_034.use_remesh_preserve_attributes = False
me_cube_034.use_mirror_vertex_groups = False
me_cube_034.update()
me_cube_033 = bpy.data.meshes.new('Cube.033')
me_cube_033.from_pydata([(-1.0, -1.0, -1.0), (-1.0, -1.0, 1.0), (-1.0, 1.0, -1.0), (-1.0, 1.0, 1.0), (1.0, -1.0, -1.0), (1.0, -1.0, 1.0), (1.0, 1.0, -1.0), (1.0, 1.0, 1.0)], [], [(1, 3, 2, 0), (3, 7, 6, 2), (7, 5, 4, 6), (5, 1, 0, 4), (0, 2, 6, 4), (5, 7, 3, 1)])
me_cube_033.materials.append(mat_material)
me_cube_033.use_remesh_preserve_volume = False
me_cube_033.use_remesh_preserve_attributes = False
me_cube_033.use_mirror_vertex_groups = False
me_cube_033.update()
me_cube_032 = bpy.data.meshes.new('Cube.032')
me_cube_032.from_pydata([(-1.0, -1.0, -1.0), (-1.0, -1.0, 1.0), (-1.0, 1.0, -1.0), (-1.0, 1.0, 1.0), (1.0, -1.0, -1.0), (1.0, -1.0, 1.0), (1.0, 1.0, -1.0), (1.0, 1.0, 1.0)], [], [(1, 3, 2, 0), (3, 7, 6, 2), (7, 5, 4, 6), (5, 1, 0, 4), (0, 2, 6, 4), (5, 7, 3, 1)])
me_cube_032.materials.append(mat_material)
me_cube_032.use_remesh_preserve_volume = False
me_cube_032.use_remesh_preserve_attributes = False
me_cube_032.use_mirror_vertex_groups = False
me_cube_032.update()
me_cube_011 = bpy.data.meshes.new('Cube.011')
me_cube_011.from_pydata([(-1.0, -1.0, -1.0), (-1.0, -1.0, 1.0), (-1.0, 1.0, -1.0), (-1.0, 1.0, 1.0), (1.0, -1.0, -1.0), (1.0, -1.0, 1.0), (1.0, 1.0, -1.0), (1.0, 1.0, 1.0)], [], [(1, 3, 2, 0), (3, 7, 6, 2), (7, 5, 4, 6), (5, 1, 0, 4), (0, 2, 6, 4), (5, 7, 3, 1)])
me_cube_011.materials.append(mat_material)
me_cube_011.use_remesh_preserve_volume = False
me_cube_011.use_remesh_preserve_attributes = False
me_cube_011.use_mirror_vertex_groups = False
me_cube_011.update()
me_cube_010 = bpy.data.meshes.new('Cube.010')
me_cube_010.from_pydata([(-1.0, -1.0, -1.0), (-1.0, -1.0, 1.0), (-1.0, 1.0, -1.0), (-1.0, 1.0, 1.0), (1.0, -1.0, -1.0), (1.0, -1.0, 1.0), (1.0, 1.0, -1.0), (1.0, 1.0, 1.0)], [], [(1, 3, 2, 0), (3, 7, 6, 2), (7, 5, 4, 6), (5, 1, 0, 4), (0, 2, 6, 4), (5, 7, 3, 1)])
me_cube_010.materials.append(mat_material)
me_cube_010.use_remesh_preserve_volume = False
me_cube_010.use_remesh_preserve_attributes = False
me_cube_010.use_mirror_vertex_groups = False
me_cube_010.update()
me_plane_003 = bpy.data.meshes.new('Plane.003')
me_plane_003.from_pydata([(-1.0, -1.0, 0.0), (1.0, -1.0, 0.0), (-1.0, 1.0, 0.0), (1.0, 1.0, 0.0), (-3.031, -0.9652, -1.299), (-3.031, 1.035, -1.299), (-1.18, 3.561, -1.252), (0.8197, 3.561, -1.252), (-1.186, -3.331, -1.974), (0.8139, -3.331, -1.974), (3.389, -1.034, -2.007), (3.389, 0.9663, -2.007)], [], [(0, 2, 3, 1), (0, 4, 5, 2), (2, 6, 7, 3), (1, 9, 8, 0), (3, 11, 10, 1), (1, 10, 9), (3, 7, 11), (2, 5, 6), (0, 8, 4)])
me_plane_003.materials.append(mat_material_008)
me_plane_003.use_remesh_preserve_volume = False
me_plane_003.use_remesh_preserve_attributes = False
me_plane_003.use_mirror_vertex_groups = False
me_plane_003.update()
me_plane_002 = bpy.data.meshes.new('Plane.002')
me_plane_002.from_pydata([(-1.0, -1.0, 0.0), (1.0, -1.0, 0.0), (-1.0, 1.0, 0.0), (1.0, 1.0, 0.0)], [], [(0, 1, 3, 2)])
me_plane_002.materials.append(mat_sunblockyellow)
me_plane_002.use_remesh_preserve_volume = False
me_plane_002.use_remesh_preserve_attributes = False
me_plane_002.use_mirror_vertex_groups = False
me_plane_002.update()
me_plane_001 = bpy.data.meshes.new('Plane.001')
me_plane_001.from_pydata([(-1.0, -1.0, 0.0), (1.0, -1.0, 0.0), (-1.0, 1.0, 0.0), (1.0, 1.0, 0.0)], [], [(0, 1, 3, 2)])
me_plane_001.materials.append(mat_sunblockwhite)
me_plane_001.use_remesh_preserve_volume = False
me_plane_001.use_remesh_preserve_attributes = False
me_plane_001.use_mirror_vertex_groups = False
me_plane_001.update()
me_cube_031 = bpy.data.meshes.new('Cube.031')
me_cube_031.from_pydata([(-0.3769, -0.3769, 2.31), (-0.3769, -0.3769, 4.029), (-0.3769, 0.3769, 2.31), (-0.3769, 0.3769, 4.029), (0.3769, -0.3769, 2.31), (0.3769, -0.3769, 4.029), (0.3769, 0.3769, 2.31), (0.3769, 0.3769, 4.029), (-0.6318, -0.6318, 0.8558), (-0.6318, -0.6318, 2.575), (-0.6318, 0.6318, 0.8558), (-0.6318, 0.6318, 2.575), (0.6318, -0.6318, 0.8558), (0.6318, -0.6318, 2.575), (0.6318, 0.6318, 0.8558), (0.6318, 0.6318, 2.575), (-1.0, -1.0, -1.0), (-1.0, -1.0, 1.0), (-1.0, 1.0, -1.0), (-1.0, 1.0, 1.0), (1.0, -1.0, -1.0), (1.0, -1.0, 1.0), (1.0, 1.0, -1.0), (1.0, 1.0, 1.0)], [], [(0, 1, 3, 2), (2, 3, 7, 6), (6, 7, 5, 4), (4, 5, 1, 0), (2, 6, 4, 0), (7, 3, 1, 5), (8, 9, 11, 10), (10, 11, 15, 14), (14, 15, 13, 12), (12, 13, 9, 8), (10, 14, 12, 8), (15, 11, 9, 13), (16, 17, 19, 18), (18, 19, 23, 22), (22, 23, 21, 20), (20, 21, 17, 16), (18, 22, 20, 16), (23, 19, 17, 21)])
me_cube_031.materials.append(mat_leaves)
me_cube_031.use_remesh_preserve_volume = False
me_cube_031.use_remesh_preserve_attributes = False
me_cube_031.use_mirror_vertex_groups = False
me_cube_031.update()
me_cube_030 = bpy.data.meshes.new('Cube.030')
me_cube_030.from_pydata([(-0.3769, -0.3769, 2.31), (-0.3769, -0.3769, 4.029), (-0.3769, 0.3769, 2.31), (-0.3769, 0.3769, 4.029), (0.3769, -0.3769, 2.31), (0.3769, -0.3769, 4.029), (0.3769, 0.3769, 2.31), (0.3769, 0.3769, 4.029), (-0.6318, -0.6318, 0.8558), (-0.6318, -0.6318, 2.575), (-0.6318, 0.6318, 0.8558), (-0.6318, 0.6318, 2.575), (0.6318, -0.6318, 0.8558), (0.6318, -0.6318, 2.575), (0.6318, 0.6318, 0.8558), (0.6318, 0.6318, 2.575), (-1.0, -1.0, -1.0), (-1.0, -1.0, 1.0), (-1.0, 1.0, -1.0), (-1.0, 1.0, 1.0), (1.0, -1.0, -1.0), (1.0, -1.0, 1.0), (1.0, 1.0, -1.0), (1.0, 1.0, 1.0)], [], [(0, 1, 3, 2), (2, 3, 7, 6), (6, 7, 5, 4), (4, 5, 1, 0), (2, 6, 4, 0), (7, 3, 1, 5), (8, 9, 11, 10), (10, 11, 15, 14), (14, 15, 13, 12), (12, 13, 9, 8), (10, 14, 12, 8), (15, 11, 9, 13), (16, 17, 19, 18), (18, 19, 23, 22), (22, 23, 21, 20), (20, 21, 17, 16), (18, 22, 20, 16), (23, 19, 17, 21)])
me_cube_030.materials.append(mat_leaves)
me_cube_030.use_remesh_preserve_volume = False
me_cube_030.use_remesh_preserve_attributes = False
me_cube_030.use_mirror_vertex_groups = False
me_cube_030.update()
me_cube_029 = bpy.data.meshes.new('Cube.029')
me_cube_029.from_pydata([(-0.3769, -0.3769, 2.31), (-0.3769, -0.3769, 4.029), (-0.3769, 0.3769, 2.31), (-0.3769, 0.3769, 4.029), (0.3769, -0.3769, 2.31), (0.3769, -0.3769, 4.029), (0.3769, 0.3769, 2.31), (0.3769, 0.3769, 4.029), (-0.6318, -0.6318, 0.8558), (-0.6318, -0.6318, 2.575), (-0.6318, 0.6318, 0.8558), (-0.6318, 0.6318, 2.575), (0.6318, -0.6318, 0.8558), (0.6318, -0.6318, 2.575), (0.6318, 0.6318, 0.8558), (0.6318, 0.6318, 2.575), (-1.0, -1.0, -1.0), (-1.0, -1.0, 1.0), (-1.0, 1.0, -1.0), (-1.0, 1.0, 1.0), (1.0, -1.0, -1.0), (1.0, -1.0, 1.0), (1.0, 1.0, -1.0), (1.0, 1.0, 1.0)], [], [(0, 1, 3, 2), (2, 3, 7, 6), (6, 7, 5, 4), (4, 5, 1, 0), (2, 6, 4, 0), (7, 3, 1, 5), (8, 9, 11, 10), (10, 11, 15, 14), (14, 15, 13, 12), (12, 13, 9, 8), (10, 14, 12, 8), (15, 11, 9, 13), (16, 17, 19, 18), (18, 19, 23, 22), (22, 23, 21, 20), (20, 21, 17, 16), (18, 22, 20, 16), (23, 19, 17, 21)])
me_cube_029.materials.append(mat_leaves)
me_cube_029.use_remesh_preserve_volume = False
me_cube_029.use_remesh_preserve_attributes = False
me_cube_029.use_mirror_vertex_groups = False
me_cube_029.update()
me_cube_028 = bpy.data.meshes.new('Cube.028')
me_cube_028.from_pydata([(-0.3769, -0.3769, 2.31), (-0.3769, -0.3769, 4.029), (-0.3769, 0.3769, 2.31), (-0.3769, 0.3769, 4.029), (0.3769, -0.3769, 2.31), (0.3769, -0.3769, 4.029), (0.3769, 0.3769, 2.31), (0.3769, 0.3769, 4.029), (-0.6318, -0.6318, 0.8558), (-0.6318, -0.6318, 2.575), (-0.6318, 0.6318, 0.8558), (-0.6318, 0.6318, 2.575), (0.6318, -0.6318, 0.8558), (0.6318, -0.6318, 2.575), (0.6318, 0.6318, 0.8558), (0.6318, 0.6318, 2.575), (-1.0, -1.0, -1.0), (-1.0, -1.0, 1.0), (-1.0, 1.0, -1.0), (-1.0, 1.0, 1.0), (1.0, -1.0, -1.0), (1.0, -1.0, 1.0), (1.0, 1.0, -1.0), (1.0, 1.0, 1.0)], [], [(0, 1, 3, 2), (2, 3, 7, 6), (6, 7, 5, 4), (4, 5, 1, 0), (2, 6, 4, 0), (7, 3, 1, 5), (8, 9, 11, 10), (10, 11, 15, 14), (14, 15, 13, 12), (12, 13, 9, 8), (10, 14, 12, 8), (15, 11, 9, 13), (16, 17, 19, 18), (18, 19, 23, 22), (22, 23, 21, 20), (20, 21, 17, 16), (18, 22, 20, 16), (23, 19, 17, 21)])
me_cube_028.materials.append(mat_leaves)
me_cube_028.use_remesh_preserve_volume = False
me_cube_028.use_remesh_preserve_attributes = False
me_cube_028.use_mirror_vertex_groups = False
me_cube_028.update()
me_cube_027 = bpy.data.meshes.new('Cube.027')
me_cube_027.from_pydata([(-0.3769, -0.3769, 2.31), (-0.3769, -0.3769, 4.029), (-0.3769, 0.3769, 2.31), (-0.3769, 0.3769, 4.029), (0.3769, -0.3769, 2.31), (0.3769, -0.3769, 4.029), (0.3769, 0.3769, 2.31), (0.3769, 0.3769, 4.029), (-0.6318, -0.6318, 0.8558), (-0.6318, -0.6318, 2.575), (-0.6318, 0.6318, 0.8558), (-0.6318, 0.6318, 2.575), (0.6318, -0.6318, 0.8558), (0.6318, -0.6318, 2.575), (0.6318, 0.6318, 0.8558), (0.6318, 0.6318, 2.575), (-1.0, -1.0, -1.0), (-1.0, -1.0, 1.0), (-1.0, 1.0, -1.0), (-1.0, 1.0, 1.0), (1.0, -1.0, -1.0), (1.0, -1.0, 1.0), (1.0, 1.0, -1.0), (1.0, 1.0, 1.0)], [], [(0, 1, 3, 2), (2, 3, 7, 6), (6, 7, 5, 4), (4, 5, 1, 0), (2, 6, 4, 0), (7, 3, 1, 5), (8, 9, 11, 10), (10, 11, 15, 14), (14, 15, 13, 12), (12, 13, 9, 8), (10, 14, 12, 8), (15, 11, 9, 13), (16, 17, 19, 18), (18, 19, 23, 22), (22, 23, 21, 20), (20, 21, 17, 16), (18, 22, 20, 16), (23, 19, 17, 21)])
me_cube_027.materials.append(mat_leaves)
me_cube_027.use_remesh_preserve_volume = False
me_cube_027.use_remesh_preserve_attributes = False
me_cube_027.use_mirror_vertex_groups = False
me_cube_027.update()
me_cube_026 = bpy.data.meshes.new('Cube.026')
me_cube_026.from_pydata([(-0.3769, -0.3769, 2.31), (-0.3769, -0.3769, 4.029), (-0.3769, 0.3769, 2.31), (-0.3769, 0.3769, 4.029), (0.3769, -0.3769, 2.31), (0.3769, -0.3769, 4.029), (0.3769, 0.3769, 2.31), (0.3769, 0.3769, 4.029), (-0.6318, -0.6318, 0.8558), (-0.6318, -0.6318, 2.575), (-0.6318, 0.6318, 0.8558), (-0.6318, 0.6318, 2.575), (0.6318, -0.6318, 0.8558), (0.6318, -0.6318, 2.575), (0.6318, 0.6318, 0.8558), (0.6318, 0.6318, 2.575), (-1.0, -1.0, -1.0), (-1.0, -1.0, 1.0), (-1.0, 1.0, -1.0), (-1.0, 1.0, 1.0), (1.0, -1.0, -1.0), (1.0, -1.0, 1.0), (1.0, 1.0, -1.0), (1.0, 1.0, 1.0)], [], [(0, 1, 3, 2), (2, 3, 7, 6), (6, 7, 5, 4), (4, 5, 1, 0), (2, 6, 4, 0), (7, 3, 1, 5), (8, 9, 11, 10), (10, 11, 15, 14), (14, 15, 13, 12), (12, 13, 9, 8), (10, 14, 12, 8), (15, 11, 9, 13), (16, 17, 19, 18), (18, 19, 23, 22), (22, 23, 21, 20), (20, 21, 17, 16), (18, 22, 20, 16), (23, 19, 17, 21)])
me_cube_026.materials.append(mat_leaves)
me_cube_026.use_remesh_preserve_volume = False
me_cube_026.use_remesh_preserve_attributes = False
me_cube_026.use_mirror_vertex_groups = False
me_cube_026.update()
me_cube_025 = bpy.data.meshes.new('Cube.025')
me_cube_025.from_pydata([(-0.3769, -0.3769, 2.31), (-0.3769, -0.3769, 4.029), (-0.3769, 0.3769, 2.31), (-0.3769, 0.3769, 4.029), (0.3769, -0.3769, 2.31), (0.3769, -0.3769, 4.029), (0.3769, 0.3769, 2.31), (0.3769, 0.3769, 4.029), (-0.6318, -0.6318, 0.8558), (-0.6318, -0.6318, 2.575), (-0.6318, 0.6318, 0.8558), (-0.6318, 0.6318, 2.575), (0.6318, -0.6318, 0.8558), (0.6318, -0.6318, 2.575), (0.6318, 0.6318, 0.8558), (0.6318, 0.6318, 2.575), (-1.0, -1.0, -1.0), (-1.0, -1.0, 1.0), (-1.0, 1.0, -1.0), (-1.0, 1.0, 1.0), (1.0, -1.0, -1.0), (1.0, -1.0, 1.0), (1.0, 1.0, -1.0), (1.0, 1.0, 1.0)], [], [(0, 1, 3, 2), (2, 3, 7, 6), (6, 7, 5, 4), (4, 5, 1, 0), (2, 6, 4, 0), (7, 3, 1, 5), (8, 9, 11, 10), (10, 11, 15, 14), (14, 15, 13, 12), (12, 13, 9, 8), (10, 14, 12, 8), (15, 11, 9, 13), (16, 17, 19, 18), (18, 19, 23, 22), (22, 23, 21, 20), (20, 21, 17, 16), (18, 22, 20, 16), (23, 19, 17, 21)])
me_cube_025.materials.append(mat_leaves)
me_cube_025.use_remesh_preserve_volume = False
me_cube_025.use_remesh_preserve_attributes = False
me_cube_025.use_mirror_vertex_groups = False
me_cube_025.update()
me_cube_024 = bpy.data.meshes.new('Cube.024')
me_cube_024.from_pydata([(-0.3769, -0.3769, 2.31), (-0.3769, -0.3769, 4.029), (-0.3769, 0.3769, 2.31), (-0.3769, 0.3769, 4.029), (0.3769, -0.3769, 2.31), (0.3769, -0.3769, 4.029), (0.3769, 0.3769, 2.31), (0.3769, 0.3769, 4.029), (-0.6318, -0.6318, 0.8558), (-0.6318, -0.6318, 2.575), (-0.6318, 0.6318, 0.8558), (-0.6318, 0.6318, 2.575), (0.6318, -0.6318, 0.8558), (0.6318, -0.6318, 2.575), (0.6318, 0.6318, 0.8558), (0.6318, 0.6318, 2.575), (-1.0, -1.0, -1.0), (-1.0, -1.0, 1.0), (-1.0, 1.0, -1.0), (-1.0, 1.0, 1.0), (1.0, -1.0, -1.0), (1.0, -1.0, 1.0), (1.0, 1.0, -1.0), (1.0, 1.0, 1.0)], [], [(0, 1, 3, 2), (2, 3, 7, 6), (6, 7, 5, 4), (4, 5, 1, 0), (2, 6, 4, 0), (7, 3, 1, 5), (8, 9, 11, 10), (10, 11, 15, 14), (14, 15, 13, 12), (12, 13, 9, 8), (10, 14, 12, 8), (15, 11, 9, 13), (16, 17, 19, 18), (18, 19, 23, 22), (22, 23, 21, 20), (20, 21, 17, 16), (18, 22, 20, 16), (23, 19, 17, 21)])
me_cube_024.materials.append(mat_leaves)
me_cube_024.use_remesh_preserve_volume = False
me_cube_024.use_remesh_preserve_attributes = False
me_cube_024.use_mirror_vertex_groups = False
me_cube_024.update()
me_cube_023 = bpy.data.meshes.new('Cube.023')
me_cube_023.from_pydata([(-0.3769, -0.3769, 2.31), (-0.3769, -0.3769, 4.029), (-0.3769, 0.3769, 2.31), (-0.3769, 0.3769, 4.029), (0.3769, -0.3769, 2.31), (0.3769, -0.3769, 4.029), (0.3769, 0.3769, 2.31), (0.3769, 0.3769, 4.029), (-0.6318, -0.6318, 0.8558), (-0.6318, -0.6318, 2.575), (-0.6318, 0.6318, 0.8558), (-0.6318, 0.6318, 2.575), (0.6318, -0.6318, 0.8558), (0.6318, -0.6318, 2.575), (0.6318, 0.6318, 0.8558), (0.6318, 0.6318, 2.575), (-1.0, -1.0, -1.0), (-1.0, -1.0, 1.0), (-1.0, 1.0, -1.0), (-1.0, 1.0, 1.0), (1.0, -1.0, -1.0), (1.0, -1.0, 1.0), (1.0, 1.0, -1.0), (1.0, 1.0, 1.0)], [], [(0, 1, 3, 2), (2, 3, 7, 6), (6, 7, 5, 4), (4, 5, 1, 0), (2, 6, 4, 0), (7, 3, 1, 5), (8, 9, 11, 10), (10, 11, 15, 14), (14, 15, 13, 12), (12, 13, 9, 8), (10, 14, 12, 8), (15, 11, 9, 13), (16, 17, 19, 18), (18, 19, 23, 22), (22, 23, 21, 20), (20, 21, 17, 16), (18, 22, 20, 16), (23, 19, 17, 21)])
me_cube_023.materials.append(mat_leaves)
me_cube_023.use_remesh_preserve_volume = False
me_cube_023.use_remesh_preserve_attributes = False
me_cube_023.use_mirror_vertex_groups = False
me_cube_023.update()
me_cube_022 = bpy.data.meshes.new('Cube.022')
me_cube_022.from_pydata([(-0.3769, -0.3769, 2.31), (-0.3769, -0.3769, 4.029), (-0.3769, 0.3769, 2.31), (-0.3769, 0.3769, 4.029), (0.3769, -0.3769, 2.31), (0.3769, -0.3769, 4.029), (0.3769, 0.3769, 2.31), (0.3769, 0.3769, 4.029), (-0.6318, -0.6318, 0.8558), (-0.6318, -0.6318, 2.575), (-0.6318, 0.6318, 0.8558), (-0.6318, 0.6318, 2.575), (0.6318, -0.6318, 0.8558), (0.6318, -0.6318, 2.575), (0.6318, 0.6318, 0.8558), (0.6318, 0.6318, 2.575), (-1.0, -1.0, -1.0), (-1.0, -1.0, 1.0), (-1.0, 1.0, -1.0), (-1.0, 1.0, 1.0), (1.0, -1.0, -1.0), (1.0, -1.0, 1.0), (1.0, 1.0, -1.0), (1.0, 1.0, 1.0)], [], [(0, 1, 3, 2), (2, 3, 7, 6), (6, 7, 5, 4), (4, 5, 1, 0), (2, 6, 4, 0), (7, 3, 1, 5), (8, 9, 11, 10), (10, 11, 15, 14), (14, 15, 13, 12), (12, 13, 9, 8), (10, 14, 12, 8), (15, 11, 9, 13), (16, 17, 19, 18), (18, 19, 23, 22), (22, 23, 21, 20), (20, 21, 17, 16), (18, 22, 20, 16), (23, 19, 17, 21)])
me_cube_022.materials.append(mat_leaves)
me_cube_022.use_remesh_preserve_volume = False
me_cube_022.use_remesh_preserve_attributes = False
me_cube_022.use_mirror_vertex_groups = False
me_cube_022.update()
me_cube_021 = bpy.data.meshes.new('Cube.021')
me_cube_021.from_pydata([(-0.3769, -0.3769, 2.31), (-0.3769, -0.3769, 4.029), (-0.3769, 0.3769, 2.31), (-0.3769, 0.3769, 4.029), (0.3769, -0.3769, 2.31), (0.3769, -0.3769, 4.029), (0.3769, 0.3769, 2.31), (0.3769, 0.3769, 4.029), (-0.6318, -0.6318, 0.8558), (-0.6318, -0.6318, 2.575), (-0.6318, 0.6318, 0.8558), (-0.6318, 0.6318, 2.575), (0.6318, -0.6318, 0.8558), (0.6318, -0.6318, 2.575), (0.6318, 0.6318, 0.8558), (0.6318, 0.6318, 2.575), (-1.0, -1.0, -1.0), (-1.0, -1.0, 1.0), (-1.0, 1.0, -1.0), (-1.0, 1.0, 1.0), (1.0, -1.0, -1.0), (1.0, -1.0, 1.0), (1.0, 1.0, -1.0), (1.0, 1.0, 1.0)], [], [(0, 1, 3, 2), (2, 3, 7, 6), (6, 7, 5, 4), (4, 5, 1, 0), (2, 6, 4, 0), (7, 3, 1, 5), (8, 9, 11, 10), (10, 11, 15, 14), (14, 15, 13, 12), (12, 13, 9, 8), (10, 14, 12, 8), (15, 11, 9, 13), (16, 17, 19, 18), (18, 19, 23, 22), (22, 23, 21, 20), (20, 21, 17, 16), (18, 22, 20, 16), (23, 19, 17, 21)])
me_cube_021.materials.append(mat_leaves)
me_cube_021.use_remesh_preserve_volume = False
me_cube_021.use_remesh_preserve_attributes = False
me_cube_021.use_mirror_vertex_groups = False
me_cube_021.update()
me_cube_020 = bpy.data.meshes.new('Cube.020')
me_cube_020.from_pydata([(-0.3769, -0.3769, 2.31), (-0.3769, -0.3769, 4.029), (-0.3769, 0.3769, 2.31), (-0.3769, 0.3769, 4.029), (0.3769, -0.3769, 2.31), (0.3769, -0.3769, 4.029), (0.3769, 0.3769, 2.31), (0.3769, 0.3769, 4.029), (-0.6318, -0.6318, 0.8558), (-0.6318, -0.6318, 2.575), (-0.6318, 0.6318, 0.8558), (-0.6318, 0.6318, 2.575), (0.6318, -0.6318, 0.8558), (0.6318, -0.6318, 2.575), (0.6318, 0.6318, 0.8558), (0.6318, 0.6318, 2.575), (-1.0, -1.0, -1.0), (-1.0, -1.0, 1.0), (-1.0, 1.0, -1.0), (-1.0, 1.0, 1.0), (1.0, -1.0, -1.0), (1.0, -1.0, 1.0), (1.0, 1.0, -1.0), (1.0, 1.0, 1.0)], [], [(0, 1, 3, 2), (2, 3, 7, 6), (6, 7, 5, 4), (4, 5, 1, 0), (2, 6, 4, 0), (7, 3, 1, 5), (8, 9, 11, 10), (10, 11, 15, 14), (14, 15, 13, 12), (12, 13, 9, 8), (10, 14, 12, 8), (15, 11, 9, 13), (16, 17, 19, 18), (18, 19, 23, 22), (22, 23, 21, 20), (20, 21, 17, 16), (18, 22, 20, 16), (23, 19, 17, 21)])
me_cube_020.materials.append(mat_leaves)
me_cube_020.use_remesh_preserve_volume = False
me_cube_020.use_remesh_preserve_attributes = False
me_cube_020.use_mirror_vertex_groups = False
me_cube_020.update()
me_cube_019 = bpy.data.meshes.new('Cube.019')
me_cube_019.from_pydata([(-0.3769, -0.3769, 2.31), (-0.3769, -0.3769, 4.029), (-0.3769, 0.3769, 2.31), (-0.3769, 0.3769, 4.029), (0.3769, -0.3769, 2.31), (0.3769, -0.3769, 4.029), (0.3769, 0.3769, 2.31), (0.3769, 0.3769, 4.029), (-0.6318, -0.6318, 0.8558), (-0.6318, -0.6318, 2.575), (-0.6318, 0.6318, 0.8558), (-0.6318, 0.6318, 2.575), (0.6318, -0.6318, 0.8558), (0.6318, -0.6318, 2.575), (0.6318, 0.6318, 0.8558), (0.6318, 0.6318, 2.575), (-1.0, -1.0, -1.0), (-1.0, -1.0, 1.0), (-1.0, 1.0, -1.0), (-1.0, 1.0, 1.0), (1.0, -1.0, -1.0), (1.0, -1.0, 1.0), (1.0, 1.0, -1.0), (1.0, 1.0, 1.0)], [], [(0, 1, 3, 2), (2, 3, 7, 6), (6, 7, 5, 4), (4, 5, 1, 0), (2, 6, 4, 0), (7, 3, 1, 5), (8, 9, 11, 10), (10, 11, 15, 14), (14, 15, 13, 12), (12, 13, 9, 8), (10, 14, 12, 8), (15, 11, 9, 13), (16, 17, 19, 18), (18, 19, 23, 22), (22, 23, 21, 20), (20, 21, 17, 16), (18, 22, 20, 16), (23, 19, 17, 21)])
me_cube_019.materials.append(mat_leaves)
me_cube_019.use_remesh_preserve_volume = False
me_cube_019.use_remesh_preserve_attributes = False
me_cube_019.use_mirror_vertex_groups = False
me_cube_019.update()
me_cube_018 = bpy.data.meshes.new('Cube.018')
me_cube_018.from_pydata([(-0.3769, -0.3769, 2.31), (-0.3769, -0.3769, 4.029), (-0.3769, 0.3769, 2.31), (-0.3769, 0.3769, 4.029), (0.3769, -0.3769, 2.31), (0.3769, -0.3769, 4.029), (0.3769, 0.3769, 2.31), (0.3769, 0.3769, 4.029), (-0.6318, -0.6318, 0.8558), (-0.6318, -0.6318, 2.575), (-0.6318, 0.6318, 0.8558), (-0.6318, 0.6318, 2.575), (0.6318, -0.6318, 0.8558), (0.6318, -0.6318, 2.575), (0.6318, 0.6318, 0.8558), (0.6318, 0.6318, 2.575), (-1.0, -1.0, -1.0), (-1.0, -1.0, 1.0), (-1.0, 1.0, -1.0), (-1.0, 1.0, 1.0), (1.0, -1.0, -1.0), (1.0, -1.0, 1.0), (1.0, 1.0, -1.0), (1.0, 1.0, 1.0)], [], [(0, 1, 3, 2), (2, 3, 7, 6), (6, 7, 5, 4), (4, 5, 1, 0), (2, 6, 4, 0), (7, 3, 1, 5), (8, 9, 11, 10), (10, 11, 15, 14), (14, 15, 13, 12), (12, 13, 9, 8), (10, 14, 12, 8), (15, 11, 9, 13), (16, 17, 19, 18), (18, 19, 23, 22), (22, 23, 21, 20), (20, 21, 17, 16), (18, 22, 20, 16), (23, 19, 17, 21)])
me_cube_018.materials.append(mat_leaves)
me_cube_018.use_remesh_preserve_volume = False
me_cube_018.use_remesh_preserve_attributes = False
me_cube_018.use_mirror_vertex_groups = False
me_cube_018.update()
me_cube_017 = bpy.data.meshes.new('Cube.017')
me_cube_017.from_pydata([(-0.3769, -0.3769, 2.31), (-0.3769, -0.3769, 4.029), (-0.3769, 0.3769, 2.31), (-0.3769, 0.3769, 4.029), (0.3769, -0.3769, 2.31), (0.3769, -0.3769, 4.029), (0.3769, 0.3769, 2.31), (0.3769, 0.3769, 4.029), (-0.6318, -0.6318, 0.8558), (-0.6318, -0.6318, 2.575), (-0.6318, 0.6318, 0.8558), (-0.6318, 0.6318, 2.575), (0.6318, -0.6318, 0.8558), (0.6318, -0.6318, 2.575), (0.6318, 0.6318, 0.8558), (0.6318, 0.6318, 2.575), (-1.0, -1.0, -1.0), (-1.0, -1.0, 1.0), (-1.0, 1.0, -1.0), (-1.0, 1.0, 1.0), (1.0, -1.0, -1.0), (1.0, -1.0, 1.0), (1.0, 1.0, -1.0), (1.0, 1.0, 1.0)], [], [(0, 1, 3, 2), (2, 3, 7, 6), (6, 7, 5, 4), (4, 5, 1, 0), (2, 6, 4, 0), (7, 3, 1, 5), (8, 9, 11, 10), (10, 11, 15, 14), (14, 15, 13, 12), (12, 13, 9, 8), (10, 14, 12, 8), (15, 11, 9, 13), (16, 17, 19, 18), (18, 19, 23, 22), (22, 23, 21, 20), (20, 21, 17, 16), (18, 22, 20, 16), (23, 19, 17, 21)])
me_cube_017.materials.append(mat_leaves)
me_cube_017.use_remesh_preserve_volume = False
me_cube_017.use_remesh_preserve_attributes = False
me_cube_017.use_mirror_vertex_groups = False
me_cube_017.update()
me_cube_016 = bpy.data.meshes.new('Cube.016')
me_cube_016.from_pydata([(-0.3769, -0.3769, 2.31), (-0.3769, -0.3769, 4.029), (-0.3769, 0.3769, 2.31), (-0.3769, 0.3769, 4.029), (0.3769, -0.3769, 2.31), (0.3769, -0.3769, 4.029), (0.3769, 0.3769, 2.31), (0.3769, 0.3769, 4.029), (-0.6318, -0.6318, 0.8558), (-0.6318, -0.6318, 2.575), (-0.6318, 0.6318, 0.8558), (-0.6318, 0.6318, 2.575), (0.6318, -0.6318, 0.8558), (0.6318, -0.6318, 2.575), (0.6318, 0.6318, 0.8558), (0.6318, 0.6318, 2.575), (-1.0, -1.0, -1.0), (-1.0, -1.0, 1.0), (-1.0, 1.0, -1.0), (-1.0, 1.0, 1.0), (1.0, -1.0, -1.0), (1.0, -1.0, 1.0), (1.0, 1.0, -1.0), (1.0, 1.0, 1.0)], [], [(0, 1, 3, 2), (2, 3, 7, 6), (6, 7, 5, 4), (4, 5, 1, 0), (2, 6, 4, 0), (7, 3, 1, 5), (8, 9, 11, 10), (10, 11, 15, 14), (14, 15, 13, 12), (12, 13, 9, 8), (10, 14, 12, 8), (15, 11, 9, 13), (16, 17, 19, 18), (18, 19, 23, 22), (22, 23, 21, 20), (20, 21, 17, 16), (18, 22, 20, 16), (23, 19, 17, 21)])
me_cube_016.materials.append(mat_leaves)
me_cube_016.use_remesh_preserve_volume = False
me_cube_016.use_remesh_preserve_attributes = False
me_cube_016.use_mirror_vertex_groups = False
me_cube_016.update()
me_cube_015 = bpy.data.meshes.new('Cube.015')
me_cube_015.from_pydata([(-0.3769, -0.3769, 2.31), (-0.3769, -0.3769, 4.029), (-0.3769, 0.3769, 2.31), (-0.3769, 0.3769, 4.029), (0.3769, -0.3769, 2.31), (0.3769, -0.3769, 4.029), (0.3769, 0.3769, 2.31), (0.3769, 0.3769, 4.029), (-0.6318, -0.6318, 0.8558), (-0.6318, -0.6318, 2.575), (-0.6318, 0.6318, 0.8558), (-0.6318, 0.6318, 2.575), (0.6318, -0.6318, 0.8558), (0.6318, -0.6318, 2.575), (0.6318, 0.6318, 0.8558), (0.6318, 0.6318, 2.575), (-1.0, -1.0, -1.0), (-1.0, -1.0, 1.0), (-1.0, 1.0, -1.0), (-1.0, 1.0, 1.0), (1.0, -1.0, -1.0), (1.0, -1.0, 1.0), (1.0, 1.0, -1.0), (1.0, 1.0, 1.0)], [], [(0, 1, 3, 2), (2, 3, 7, 6), (6, 7, 5, 4), (4, 5, 1, 0), (2, 6, 4, 0), (7, 3, 1, 5), (8, 9, 11, 10), (10, 11, 15, 14), (14, 15, 13, 12), (12, 13, 9, 8), (10, 14, 12, 8), (15, 11, 9, 13), (16, 17, 19, 18), (18, 19, 23, 22), (22, 23, 21, 20), (20, 21, 17, 16), (18, 22, 20, 16), (23, 19, 17, 21)])
me_cube_015.materials.append(mat_leaves)
me_cube_015.use_remesh_preserve_volume = False
me_cube_015.use_remesh_preserve_attributes = False
me_cube_015.use_mirror_vertex_groups = False
me_cube_015.update()
me_cube_014 = bpy.data.meshes.new('Cube.014')
me_cube_014.from_pydata([(-0.3769, -0.3769, 2.31), (-0.3769, -0.3769, 4.029), (-0.3769, 0.3769, 2.31), (-0.3769, 0.3769, 4.029), (0.3769, -0.3769, 2.31), (0.3769, -0.3769, 4.029), (0.3769, 0.3769, 2.31), (0.3769, 0.3769, 4.029), (-0.6318, -0.6318, 0.8558), (-0.6318, -0.6318, 2.575), (-0.6318, 0.6318, 0.8558), (-0.6318, 0.6318, 2.575), (0.6318, -0.6318, 0.8558), (0.6318, -0.6318, 2.575), (0.6318, 0.6318, 0.8558), (0.6318, 0.6318, 2.575), (-1.0, -1.0, -1.0), (-1.0, -1.0, 1.0), (-1.0, 1.0, -1.0), (-1.0, 1.0, 1.0), (1.0, -1.0, -1.0), (1.0, -1.0, 1.0), (1.0, 1.0, -1.0), (1.0, 1.0, 1.0)], [], [(0, 1, 3, 2), (2, 3, 7, 6), (6, 7, 5, 4), (4, 5, 1, 0), (2, 6, 4, 0), (7, 3, 1, 5), (8, 9, 11, 10), (10, 11, 15, 14), (14, 15, 13, 12), (12, 13, 9, 8), (10, 14, 12, 8), (15, 11, 9, 13), (16, 17, 19, 18), (18, 19, 23, 22), (22, 23, 21, 20), (20, 21, 17, 16), (18, 22, 20, 16), (23, 19, 17, 21)])
me_cube_014.materials.append(mat_leaves)
me_cube_014.use_remesh_preserve_volume = False
me_cube_014.use_remesh_preserve_attributes = False
me_cube_014.use_mirror_vertex_groups = False
me_cube_014.update()
me_cube_013 = bpy.data.meshes.new('Cube.013')
me_cube_013.from_pydata([(-0.3769, -0.3769, 2.31), (-0.3769, -0.3769, 4.029), (-0.3769, 0.3769, 2.31), (-0.3769, 0.3769, 4.029), (0.3769, -0.3769, 2.31), (0.3769, -0.3769, 4.029), (0.3769, 0.3769, 2.31), (0.3769, 0.3769, 4.029), (-0.6318, -0.6318, 0.8558), (-0.6318, -0.6318, 2.575), (-0.6318, 0.6318, 0.8558), (-0.6318, 0.6318, 2.575), (0.6318, -0.6318, 0.8558), (0.6318, -0.6318, 2.575), (0.6318, 0.6318, 0.8558), (0.6318, 0.6318, 2.575), (-1.0, -1.0, -1.0), (-1.0, -1.0, 1.0), (-1.0, 1.0, -1.0), (-1.0, 1.0, 1.0), (1.0, -1.0, -1.0), (1.0, -1.0, 1.0), (1.0, 1.0, -1.0), (1.0, 1.0, 1.0)], [], [(0, 1, 3, 2), (2, 3, 7, 6), (6, 7, 5, 4), (4, 5, 1, 0), (2, 6, 4, 0), (7, 3, 1, 5), (8, 9, 11, 10), (10, 11, 15, 14), (14, 15, 13, 12), (12, 13, 9, 8), (10, 14, 12, 8), (15, 11, 9, 13), (16, 17, 19, 18), (18, 19, 23, 22), (22, 23, 21, 20), (20, 21, 17, 16), (18, 22, 20, 16), (23, 19, 17, 21)])
me_cube_013.materials.append(mat_leaves)
me_cube_013.use_remesh_preserve_volume = False
me_cube_013.use_remesh_preserve_attributes = False
me_cube_013.use_mirror_vertex_groups = False
me_cube_013.update()
me_cube_012 = bpy.data.meshes.new('Cube.012')
me_cube_012.from_pydata([(-0.3769, -0.3769, 2.31), (-0.3769, -0.3769, 4.029), (-0.3769, 0.3769, 2.31), (-0.3769, 0.3769, 4.029), (0.3769, -0.3769, 2.31), (0.3769, -0.3769, 4.029), (0.3769, 0.3769, 2.31), (0.3769, 0.3769, 4.029), (-0.6318, -0.6318, 0.8558), (-0.6318, -0.6318, 2.575), (-0.6318, 0.6318, 0.8558), (-0.6318, 0.6318, 2.575), (0.6318, -0.6318, 0.8558), (0.6318, -0.6318, 2.575), (0.6318, 0.6318, 0.8558), (0.6318, 0.6318, 2.575), (-1.0, -1.0, -1.0), (-1.0, -1.0, 1.0), (-1.0, 1.0, -1.0), (-1.0, 1.0, 1.0), (1.0, -1.0, -1.0), (1.0, -1.0, 1.0), (1.0, 1.0, -1.0), (1.0, 1.0, 1.0)], [], [(0, 1, 3, 2), (2, 3, 7, 6), (6, 7, 5, 4), (4, 5, 1, 0), (2, 6, 4, 0), (7, 3, 1, 5), (8, 9, 11, 10), (10, 11, 15, 14), (14, 15, 13, 12), (12, 13, 9, 8), (10, 14, 12, 8), (15, 11, 9, 13), (16, 17, 19, 18), (18, 19, 23, 22), (22, 23, 21, 20), (20, 21, 17, 16), (18, 22, 20, 16), (23, 19, 17, 21)])
me_cube_012.materials.append(mat_leaves)
me_cube_012.use_remesh_preserve_volume = False
me_cube_012.use_remesh_preserve_attributes = False
me_cube_012.use_mirror_vertex_groups = False
me_cube_012.update()
me_cube_009 = bpy.data.meshes.new('Cube.009')
me_cube_009.from_pydata([(-0.3769, -0.3769, 2.31), (-0.3769, -0.3769, 4.029), (-0.3769, 0.3769, 2.31), (-0.3769, 0.3769, 4.029), (0.3769, -0.3769, 2.31), (0.3769, -0.3769, 4.029), (0.3769, 0.3769, 2.31), (0.3769, 0.3769, 4.029), (-0.6318, -0.6318, 0.8558), (-0.6318, -0.6318, 2.575), (-0.6318, 0.6318, 0.8558), (-0.6318, 0.6318, 2.575), (0.6318, -0.6318, 0.8558), (0.6318, -0.6318, 2.575), (0.6318, 0.6318, 0.8558), (0.6318, 0.6318, 2.575), (-1.0, -1.0, -1.0), (-1.0, -1.0, 1.0), (-1.0, 1.0, -1.0), (-1.0, 1.0, 1.0), (1.0, -1.0, -1.0), (1.0, -1.0, 1.0), (1.0, 1.0, -1.0), (1.0, 1.0, 1.0)], [], [(0, 1, 3, 2), (2, 3, 7, 6), (6, 7, 5, 4), (4, 5, 1, 0), (2, 6, 4, 0), (7, 3, 1, 5), (8, 9, 11, 10), (10, 11, 15, 14), (14, 15, 13, 12), (12, 13, 9, 8), (10, 14, 12, 8), (15, 11, 9, 13), (16, 17, 19, 18), (18, 19, 23, 22), (22, 23, 21, 20), (20, 21, 17, 16), (18, 22, 20, 16), (23, 19, 17, 21)])
me_cube_009.materials.append(mat_leaves)
me_cube_009.use_remesh_preserve_volume = False
me_cube_009.use_remesh_preserve_attributes = False
me_cube_009.use_mirror_vertex_groups = False
me_cube_009.update()
me_cylinder_001 = bpy.data.meshes.new('Cylinder.001')
me_cylinder_001.from_pydata([(0.0, 1.0, -1.0), (0.0, 1.0, 1.0), (0.1951, 0.9808, -1.0), (0.1951, 0.9808, 3.667), (0.3827, 0.9239, -1.0), (0.3827, 0.9239, 2.333), (0.5556, 0.8315, -1.0), (0.5556, 0.8315, 3.667), (0.7071, 0.7071, -1.0), (0.7071, 0.7071, 1.0), (0.8315, 0.5556, -1.0), (0.8315, 0.5556, 2.333), (0.9808, 0.1951, -1.0), (0.9808, 0.1951, 4.055), (0.9239, -0.3827, -1.0), (0.9239, -0.3827, 2.058), (0.7071, -0.7071, -1.0), (0.7071, -0.7071, 2.134), (0.5556, -0.8315, -1.0), (0.5556, -0.8315, 4.876), (0.1951, -0.9808, -1.0), (0.1951, -0.9808, 6.1), (-3.258e-07, -1.0, -1.0), (-3.258e-07, -1.0, 5.339), (-0.1951, -0.9808, -1.0), (-0.1951, -0.9808, 4.305), (-0.5556, -0.8315, -1.0), (-0.5556, -0.8315, 1.0), (-0.8315, -0.5556, -1.0), (-0.8315, -0.5556, 1.0), (-0.9808, 0.1951, -1.0), (-0.9808, 0.1951, 1.0), (-0.9239, 0.3827, -1.0), (-0.9239, 0.3827, 2.239), (-0.8315, 0.5556, -1.0), (-0.8315, 0.5556, 1.413), (-0.7071, 0.7071, -1.0), (-0.7071, 0.7071, 1.0), (-0.5556, 0.8315, -1.0), (-0.5556, 0.8315, 3.0), (-0.1951, 0.9808, -1.0), (-0.1951, 0.9808, 1.667), (0.2889, 0.9523, -1.0), (0.2889, 0.9523, 3.0), (0.4691, 0.8777, -1.0), (0.4691, 0.8777, 3.0), (0.6313, 0.7693, -1.0), (0.6313, 0.7693, 2.333), (0.7693, 0.6313, -1.0), (0.7693, 0.6313, 1.667), (0.9523, 0.2889, -1.0), (0.9523, 0.2889, 3.215), (0.8777, -0.4691, -1.0), (0.8741, -0.4654, 1.807), (0.7693, -0.6313, -1.0), (0.7658, -0.6276, 1.845), (0.4691, -0.8777, -1.0), (0.4691, -0.8777, 5.564), (0.2889, -0.9523, -1.0), (0.2889, -0.9523, 6.176), (0.09754, -0.9904, -1.0), (0.09754, -0.9904, 5.719), (-0.2889, -0.9523, -1.0), (-0.2889, -0.9523, 3.291), (-0.6313, -0.7693, -1.0), (-0.6313, -0.7693, 0.662), (-0.8777, -0.4691, -1.0), (-0.8777, -0.4691, 1.357), (-0.9523, 0.2889, -1.0), (-0.9523, 0.2889, 1.619), (-0.8777, 0.4691, -1.0), (-0.8777, 0.4691, 1.826), (-0.7693, 0.6313, -1.0), (-0.7693, 0.6313, 1.206), (-0.6313, 0.7693, -1.0), (-0.6313, 0.7693, 2.0), (-0.2889, 0.9523, -1.0), (-0.2889, 0.9523, 2.0), (-0.09754, 0.9904, -1.0), (-0.09754, 0.9904, 1.333), (-0.001406, 1.111, -1.0), (-0.001406, 1.111, 1.0), (0.2179, 1.09, 3.667), (0.2179, 1.09, -1.0), (0.3233, 1.058, 3.0), (0.4288, 1.026, 2.333), (0.4288, 1.026, -1.0), (0.5259, 0.9739, 3.0), (0.6231, 0.9219, 3.667), (0.6231, 0.9219, -1.0), (0.7083, 0.852, -1.0), (0.7934, 0.7821, -1.0), (0.7083, 0.852, 2.333), (0.7934, 0.7821, 1.0), (0.8633, 0.697, -1.0), (0.9332, 0.6118, -1.0), (0.9332, 0.6118, 2.333), (1.069, 0.312, -1.0), (1.101, 0.2066, -1.0), (1.101, 0.2066, 4.055), (1.037, -0.4428, 2.058), (1.037, -0.4428, -1.0), (0.9812, -0.5358, 1.807), (0.8633, -0.7223, -1.0), (0.7934, -0.8075, -1.0), (0.7934, -0.8075, 2.134), (0.6231, -0.9473, 4.876), (0.6231, -0.9473, -1.0), (0.5259, -0.9992, 5.564), (0.3233, -1.083, -1.0), (0.2179, -1.115, -1.0), (0.2179, -1.115, 6.1), (0.1082, -1.126, -1.0), (-0.001406, -1.137, -1.0), (-0.001406, -1.137, 5.339), (-0.2207, -1.115, 4.305), (-0.2207, -1.115, -1.0), (-0.3261, -1.083, 3.291), (-0.6259, -0.9473, 1.0), (-0.6259, -0.9473, -1.0), (-0.7111, -0.8774, 0.662), (-0.936, -0.6372, 1.0), (-0.936, -0.6372, -1.0), (-0.988, -0.54, 1.357), (-1.104, 0.2066, 1.0), (-1.104, 0.2066, -1.0), (-1.072, 0.312, 1.619), (-1.04, 0.4175, 2.239), (-1.04, 0.4175, -1.0), (-0.988, 0.5146, 1.826), (-0.936, 0.6118, 1.413), (-0.936, 0.6118, -1.0), (-0.8661, 0.697, -1.0), (-0.7962, 0.7821, -1.0), (-0.8661, 0.697, 1.206), (-0.7962, 0.7821, 1.0), (-0.7111, 0.852, -1.0), (-0.6259, 0.9219, -1.0), (-0.6259, 0.9219, 3.0), (-0.3261, 1.058, -1.0), (-0.2207, 1.09, -1.0), (-0.2207, 1.09, 1.667), (-0.1111, 1.101, -1.0), (0.3233, 1.058, -1.0), (0.5259, 0.9739, -1.0), (0.8633, 0.697, 1.667), (1.069, 0.312, 3.215), (0.9851, -0.54, -1.0), (0.8593, -0.7181, 1.845), (0.5259, -0.9992, -1.0), (0.3233, -1.083, 6.176), (0.1082, -1.126, 5.719), (-0.3261, -1.083, -1.0), (-0.7111, -0.8774, -1.0), (-0.988, -0.54, -1.0), (-1.072, 0.312, -1.0), (-0.988, 0.5146, -1.0), (-0.7111, 0.852, 2.0), (-0.3261, 1.058, 2.0), (-0.1111, 1.101, 1.333)], [], [(46, 8, 9, 47), (48, 10, 11, 49), (50, 12, 13, 51), (54, 16, 17, 55), (58, 20, 21, 59), (60, 22, 23, 61), (72, 36, 37, 73), (74, 38, 39, 75), (76, 40, 41, 77), (78, 0, 1, 79), (34, 72, 73, 35), (32, 70, 71, 33), (30, 68, 69, 31), (28, 66, 67, 29), (26, 64, 65, 27), (24, 62, 63, 25), (18, 56, 57, 19), (14, 52, 53, 15), (6, 46, 47, 7), (4, 44, 45, 5), (2, 42, 43, 3), (90, 92, 93, 91), (94, 145, 96, 95), (97, 146, 99, 98), (103, 148, 105, 104), (109, 150, 111, 110), (112, 151, 114, 113), (132, 134, 135, 133), (136, 157, 138, 137), (139, 158, 141, 140), (142, 159, 81, 80), (131, 130, 134, 132), (128, 127, 129, 156), (125, 124, 126, 155), (122, 121, 123, 154), (119, 118, 120, 153), (116, 115, 117, 152), (107, 106, 108, 149), (101, 100, 102, 147), (89, 88, 92, 90), (86, 85, 87, 144), (83, 82, 84, 143), (70, 32, 128, 156), (32, 33, 127, 128), (6, 7, 88, 89), (72, 34, 131, 132), (33, 71, 129, 127), (8, 46, 90, 91), (73, 37, 135, 134), (34, 35, 130, 131), (7, 47, 92, 88), (75, 39, 138, 157), (36, 72, 132, 133), (9, 8, 91, 93), (77, 41, 141, 158), (35, 73, 134, 130), (10, 48, 94, 95), (79, 1, 81, 159), (37, 36, 133, 135), (11, 10, 95, 96), (78, 79, 159, 142), (38, 74, 136, 137), (12, 50, 97, 98), (76, 77, 158, 139), (39, 38, 137, 138), (13, 12, 98, 99), (74, 75, 157, 136), (40, 76, 139, 140), (14, 15, 100, 101), (41, 40, 140, 141), (15, 53, 102, 100), (71, 70, 156, 129), (0, 78, 142, 80), (16, 54, 103, 104), (69, 68, 155, 126), (42, 2, 83, 143), (17, 16, 104, 105), (67, 66, 154, 123), (44, 4, 86, 144), (18, 19, 106, 107), (65, 64, 153, 120), (46, 6, 89, 90), (19, 57, 108, 106), (63, 62, 152, 117), (47, 9, 93, 92), (20, 58, 109, 110), (60, 61, 151, 112), (49, 11, 96, 145), (21, 20, 110, 111), (58, 59, 150, 109), (51, 13, 99, 146), (22, 60, 112, 113), (57, 56, 149, 108), (52, 14, 101, 147), (23, 22, 113, 114), (54, 55, 148, 103), (55, 17, 105, 148), (24, 25, 115, 116), (53, 52, 147, 102), (56, 18, 107, 149), (25, 63, 117, 115), (50, 51, 146, 97), (59, 21, 111, 150), (26, 27, 118, 119), (48, 49, 145, 94), (61, 23, 114, 151), (27, 65, 120, 118), (1, 0, 80, 81), (62, 24, 116, 152), (28, 29, 121, 122), (2, 3, 82, 83), (45, 44, 144, 87), (64, 26, 119, 153), (29, 67, 123, 121), (3, 43, 84, 82), (43, 42, 143, 84), (66, 28, 122, 154), (30, 31, 124, 125), (4, 5, 85, 86), (68, 30, 125, 155), (31, 69, 126, 124), (5, 45, 87, 85)])
me_cylinder_001.materials.append(mat_material_005)
me_cylinder_001.use_remesh_preserve_volume = False
me_cylinder_001.use_remesh_preserve_attributes = False
me_cylinder_001.use_mirror_vertex_groups = False
me_cylinder_001.update()
me_cylinder = bpy.data.meshes.new('Cylinder')
me_cylinder.from_pydata([(0.0, 1.0, -1.0), (0.0, 1.0, 1.0), (0.1951, 0.9808, -1.0), (0.1951, 0.9808, 3.667), (0.3827, 0.9239, -1.0), (0.3827, 0.9239, 2.333), (0.5556, 0.8315, -1.0), (0.5556, 0.8315, 3.667), (0.7071, 0.7071, -1.0), (0.7071, 0.7071, 1.0), (0.8315, 0.5556, -1.0), (0.8315, 0.5556, 2.333), (0.9239, 0.3827, -1.0), (0.9239, 0.3827, 2.375), (0.9808, 0.1951, -1.0), (0.9808, 0.1951, 4.055), (1.0, 7.55e-08, -1.0), (1.0, 7.55e-08, 4.361), (0.9808, -0.1951, -1.0), (0.9808, -0.1951, 2.361), (0.9239, -0.3827, -1.0), (0.9239, -0.3827, 2.058), (0.8315, -0.5556, -1.0), (0.8244, -0.5481, 1.556), (0.7071, -0.7071, -1.0), (0.7071, -0.7071, 2.134), (0.5556, -0.8315, -1.0), (0.5556, -0.8315, 4.876), (0.3827, -0.9239, -1.0), (0.3827, -0.9239, 6.252), (0.1951, -0.9808, -1.0), (0.1951, -0.9808, 6.1), (-3.258e-07, -1.0, -1.0), (-3.258e-07, -1.0, 5.339), (-0.1951, -0.9808, -1.0), (-0.1951, -0.9808, 4.305), (-0.3827, -0.9239, -1.0), (-0.3827, -0.9239, 2.277), (-0.5556, -0.8315, -1.0), (-0.5556, -0.8315, 1.0), (-0.7071, -0.7071, -1.0), (-0.7071, -0.7071, 0.324), (-0.8315, -0.5556, -1.0), (-0.8315, -0.5556, 1.0), (-0.9239, -0.3827, -1.0), (-0.9239, -0.3827, 1.713), (-0.9808, -0.1951, -1.0), (-0.9808, -0.1951, 1.0), (-1.0, 9.656e-07, -1.0), (-1.0, 9.656e-07, 0.572), (-0.9808, 0.1951, -1.0), (-0.9808, 0.1951, 1.0), (-0.9239, 0.3827, -1.0), (-0.9239, 0.3827, 2.239), (-0.8315, 0.5556, -1.0), (-0.8315, 0.5556, 1.413), (-0.7071, 0.7071, -1.0), (-0.7071, 0.7071, 1.0), (-0.5556, 0.8315, -1.0), (-0.5556, 0.8315, 3.0), (-0.3827, 0.9239, -1.0), (-0.3827, 0.9239, 2.333), (-0.1951, 0.9808, -1.0), (-0.1951, 0.9808, 1.667)], [], [(0, 1, 3, 2), (2, 3, 5, 4), (4, 5, 7, 6), (6, 7, 9, 8), (8, 9, 11, 10), (10, 11, 13, 12), (12, 13, 15, 14), (14, 15, 17, 16), (16, 17, 19, 18), (18, 19, 21, 20), (20, 21, 23, 22), (22, 23, 25, 24), (24, 25, 27, 26), (26, 27, 29, 28), (28, 29, 31, 30), (30, 31, 33, 32), (32, 33, 35, 34), (34, 35, 37, 36), (36, 37, 39, 38), (38, 39, 41, 40), (40, 41, 43, 42), (42, 43, 45, 44), (44, 45, 47, 46), (46, 47, 49, 48), (48, 49, 51, 50), (50, 51, 53, 52), (52, 53, 55, 54), (54, 55, 57, 56), (56, 57, 59, 58), (58, 59, 61, 60), (60, 61, 63, 62), (62, 63, 1, 0)])
me_cylinder.materials.append(mat_surroundings)
me_cylinder.use_remesh_preserve_volume = False
me_cylinder.use_remesh_preserve_attributes = False
me_cylinder.use_mirror_vertex_groups = False
me_cylinder.update()
me_gem_006 = bpy.data.meshes.new('Gem.006')
me_gem_006.from_pydata([(0.2643, -0.2643, 1.5), (0.5, -0.5, 1.264), (0.5, 0.5, 1.264), (0.2643, 0.2643, 1.5), (-0.5, 0.5, 1.264), (-0.2643, 0.2643, 1.5), (-0.2643, -0.2643, 1.5), (-0.5, -0.5, 1.264), (0.2643, -0.2643, -1.5), (0.5, -0.5, -1.264), (0.2643, 0.2643, -1.5), (0.5, 0.5, -1.264), (-0.2643, 0.2643, -1.5), (-0.5, 0.5, -1.264), (-0.2643, -0.2643, -1.5), (-0.5, -0.5, -1.264)], [], [(9, 1, 7, 15), (2, 11, 13, 4), (4, 13, 15, 7), (8, 14, 12, 10), (1, 9, 11, 2), (1, 2, 3, 0), (0, 6, 7, 1), (2, 4, 5, 3), (4, 7, 6, 5), (8, 10, 11, 9), (9, 15, 14, 8), (10, 12, 13, 11), (12, 14, 15, 13), (0, 3, 5, 6)])
me_gem_006.materials.append(mat_gem)
me_gem_006.use_remesh_preserve_volume = False
me_gem_006.use_remesh_preserve_attributes = False
me_gem_006.use_mirror_vertex_groups = False
me_gem_006.update()
me_gem_007 = bpy.data.meshes.new('Gem.007')
me_gem_007.from_pydata([(0.2643, -0.2643, 1.5), (0.5, -0.5, 1.264), (0.5, 0.5, 1.264), (0.2643, 0.2643, 1.5), (-0.5, 0.5, 1.264), (-0.2643, 0.2643, 1.5), (-0.2643, -0.2643, 1.5), (-0.5, -0.5, 1.264), (0.2643, -0.2643, -1.5), (0.5, -0.5, -1.264), (0.2643, 0.2643, -1.5), (0.5, 0.5, -1.264), (-0.2643, 0.2643, -1.5), (-0.5, 0.5, -1.264), (-0.2643, -0.2643, -1.5), (-0.5, -0.5, -1.264)], [], [(9, 1, 7, 15), (2, 11, 13, 4), (4, 13, 15, 7), (8, 14, 12, 10), (1, 9, 11, 2), (1, 2, 3, 0), (0, 6, 7, 1), (2, 4, 5, 3), (4, 7, 6, 5), (8, 10, 11, 9), (9, 15, 14, 8), (10, 12, 13, 11), (12, 14, 15, 13), (0, 3, 5, 6)])
me_gem_007.materials.append(mat_gem)
me_gem_007.use_remesh_preserve_volume = False
me_gem_007.use_remesh_preserve_attributes = False
me_gem_007.use_mirror_vertex_groups = False
me_gem_007.update()
me_gem_008 = bpy.data.meshes.new('Gem.008')
me_gem_008.from_pydata([(0.2643, -0.2643, 1.5), (0.5, -0.5, 1.264), (0.5, 0.5, 1.264), (0.2643, 0.2643, 1.5), (-0.5, 0.5, 1.264), (-0.2643, 0.2643, 1.5), (-0.2643, -0.2643, 1.5), (-0.5, -0.5, 1.264), (0.2643, -0.2643, -1.5), (0.5, -0.5, -1.264), (0.2643, 0.2643, -1.5), (0.5, 0.5, -1.264), (-0.2643, 0.2643, -1.5), (-0.5, 0.5, -1.264), (-0.2643, -0.2643, -1.5), (-0.5, -0.5, -1.264)], [], [(9, 1, 7, 15), (2, 11, 13, 4), (4, 13, 15, 7), (8, 14, 12, 10), (1, 9, 11, 2), (1, 2, 3, 0), (0, 6, 7, 1), (2, 4, 5, 3), (4, 7, 6, 5), (8, 10, 11, 9), (9, 15, 14, 8), (10, 12, 13, 11), (12, 14, 15, 13), (0, 3, 5, 6)])
me_gem_008.materials.append(mat_gem)
me_gem_008.use_remesh_preserve_volume = False
me_gem_008.use_remesh_preserve_attributes = False
me_gem_008.use_mirror_vertex_groups = False
me_gem_008.update()
me_gem_005 = bpy.data.meshes.new('Gem.005')
me_gem_005.from_pydata([(0.2643, -0.2643, 1.5), (0.5, -0.5, 1.264), (0.5, 0.5, 1.264), (0.2643, 0.2643, 1.5), (-0.5, 0.5, 1.264), (-0.2643, 0.2643, 1.5), (-0.2643, -0.2643, 1.5), (-0.5, -0.5, 1.264), (0.2643, -0.2643, -1.5), (0.5, -0.5, -1.264), (0.2643, 0.2643, -1.5), (0.5, 0.5, -1.264), (-0.2643, 0.2643, -1.5), (-0.5, 0.5, -1.264), (-0.2643, -0.2643, -1.5), (-0.5, -0.5, -1.264)], [], [(9, 1, 7, 15), (2, 11, 13, 4), (4, 13, 15, 7), (8, 14, 12, 10), (1, 9, 11, 2), (1, 2, 3, 0), (0, 6, 7, 1), (2, 4, 5, 3), (4, 7, 6, 5), (8, 10, 11, 9), (9, 15, 14, 8), (10, 12, 13, 11), (12, 14, 15, 13), (0, 3, 5, 6)])
me_gem_005.materials.append(mat_gem)
me_gem_005.use_remesh_preserve_volume = False
me_gem_005.use_remesh_preserve_attributes = False
me_gem_005.use_mirror_vertex_groups = False
me_gem_005.update()
me_gem_004 = bpy.data.meshes.new('Gem.004')
me_gem_004.from_pydata([(0.2643, -0.2643, 1.5), (0.5, -0.5, 1.264), (0.5, 0.5, 1.264), (0.2643, 0.2643, 1.5), (-0.5, 0.5, 1.264), (-0.2643, 0.2643, 1.5), (-0.2643, -0.2643, 1.5), (-0.5, -0.5, 1.264), (0.2643, -0.2643, -1.5), (0.5, -0.5, -1.264), (0.2643, 0.2643, -1.5), (0.5, 0.5, -1.264), (-0.2643, 0.2643, -1.5), (-0.5, 0.5, -1.264), (-0.2643, -0.2643, -1.5), (-0.5, -0.5, -1.264)], [], [(9, 1, 7, 15), (2, 11, 13, 4), (4, 13, 15, 7), (8, 14, 12, 10), (1, 9, 11, 2), (1, 2, 3, 0), (0, 6, 7, 1), (2, 4, 5, 3), (4, 7, 6, 5), (8, 10, 11, 9), (9, 15, 14, 8), (10, 12, 13, 11), (12, 14, 15, 13), (0, 3, 5, 6)])
me_gem_004.materials.append(mat_gem)
me_gem_004.use_remesh_preserve_volume = False
me_gem_004.use_remesh_preserve_attributes = False
me_gem_004.use_mirror_vertex_groups = False
me_gem_004.update()
me_gem_003 = bpy.data.meshes.new('Gem.003')
me_gem_003.from_pydata([(0.2643, -0.2643, 1.5), (0.5, -0.5, 1.264), (0.5, 0.5, 1.264), (0.2643, 0.2643, 1.5), (-0.5, 0.5, 1.264), (-0.2643, 0.2643, 1.5), (-0.2643, -0.2643, 1.5), (-0.5, -0.5, 1.264), (0.2643, -0.2643, -1.5), (0.5, -0.5, -1.264), (0.2643, 0.2643, -1.5), (0.5, 0.5, -1.264), (-0.2643, 0.2643, -1.5), (-0.5, 0.5, -1.264), (-0.2643, -0.2643, -1.5), (-0.5, -0.5, -1.264)], [], [(9, 1, 7, 15), (2, 11, 13, 4), (4, 13, 15, 7), (8, 14, 12, 10), (1, 9, 11, 2), (1, 2, 3, 0), (0, 6, 7, 1), (2, 4, 5, 3), (4, 7, 6, 5), (8, 10, 11, 9), (9, 15, 14, 8), (10, 12, 13, 11), (12, 14, 15, 13), (0, 3, 5, 6)])
me_gem_003.materials.append(mat_gem)
me_gem_003.use_remesh_preserve_volume = False
me_gem_003.use_remesh_preserve_attributes = False
me_gem_003.use_mirror_vertex_groups = False
me_gem_003.update()
me_gem = bpy.data.meshes.new('Gem')
me_gem.from_pydata([(0.2643, -0.2643, 1.5), (0.5, -0.5, 1.264), (0.5, 0.5, 1.264), (0.2643, 0.2643, 1.5), (-0.5, 0.5, 1.264), (-0.2643, 0.2643, 1.5), (-0.2643, -0.2643, 1.5), (-0.5, -0.5, 1.264), (0.2643, -0.2643, -1.5), (0.5, -0.5, -1.264), (0.2643, 0.2643, -1.5), (0.5, 0.5, -1.264), (-0.2643, 0.2643, -1.5), (-0.5, 0.5, -1.264), (-0.2643, -0.2643, -1.5), (-0.5, -0.5, -1.264)], [], [(9, 1, 7, 15), (2, 11, 13, 4), (4, 13, 15, 7), (8, 14, 12, 10), (1, 9, 11, 2), (1, 2, 3, 0), (0, 6, 7, 1), (2, 4, 5, 3), (4, 7, 6, 5), (8, 10, 11, 9), (9, 15, 14, 8), (10, 12, 13, 11), (12, 14, 15, 13), (0, 3, 5, 6)])
me_gem.polygons.foreach_set('use_smooth', [True] * 14)
me_gem.materials.append(mat_gem)
me_gem.use_remesh_preserve_volume = False
me_gem.use_remesh_preserve_attributes = False
me_gem.use_mirror_vertex_groups = False
me_gem.update()
me_gem_001 = bpy.data.meshes.new('Gem.001')
me_gem_001.from_pydata([(0.2643, -0.2643, 1.5), (0.5, -0.5, 1.264), (0.5, 0.5, 1.264), (0.2643, 0.2643, 1.5), (-0.5, 0.5, 1.264), (-0.2643, 0.2643, 1.5), (-0.2643, -0.2643, 1.5), (-0.5, -0.5, 1.264), (0.2643, -0.2643, -1.5), (0.5, -0.5, -1.264), (0.2643, 0.2643, -1.5), (0.5, 0.5, -1.264), (-0.2643, 0.2643, -1.5), (-0.5, 0.5, -1.264), (-0.2643, -0.2643, -1.5), (-0.5, -0.5, -1.264)], [], [(9, 1, 7, 15), (2, 11, 13, 4), (4, 13, 15, 7), (8, 14, 12, 10), (1, 9, 11, 2), (1, 2, 3, 0), (0, 6, 7, 1), (2, 4, 5, 3), (4, 7, 6, 5), (8, 10, 11, 9), (9, 15, 14, 8), (10, 12, 13, 11), (12, 14, 15, 13), (0, 3, 5, 6)])
me_gem_001.materials.append(mat_gem)
me_gem_001.use_remesh_preserve_volume = False
me_gem_001.use_remesh_preserve_attributes = False
me_gem_001.use_mirror_vertex_groups = False
me_gem_001.update()
me_plane = bpy.data.meshes.new('Plane')
me_plane.from_pydata([(-1.0, -1.0, 0.0), (1.0, -1.0, 0.0), (-1.0, 1.0, 0.0), (1.0, 1.0, 0.0)], [], [(0, 1, 3, 2)])
_uv = me_plane.uv_layers.new(name='UVMap')
_uv.uv.foreach_set('vector', [0.0001, 9.998e-05, 0.9999, 9.998e-05, 0.9999, 0.9999, 9.998e-05, 0.9999])
me_plane.materials.append(mat_ground)
me_plane.use_remesh_preserve_volume = False
me_plane.use_remesh_preserve_attributes = False
me_plane.use_mirror_vertex_groups = False
me_plane.update()
me_gem_002 = bpy.data.meshes.new('Gem.002')
me_gem_002.from_pydata([(0.2643, -0.2643, 1.5), (0.5, -0.5, 1.264), (0.5, 0.5, 1.264), (0.2643, 0.2643, 1.5), (-0.5, 0.5, 1.264), (-0.2643, 0.2643, 1.5), (-0.2643, -0.2643, 1.5), (-0.5, -0.5, 1.264), (0.2643, -0.2643, -1.5), (0.5, -0.5, -1.264), (0.2643, 0.2643, -1.5), (0.5, 0.5, -1.264), (-0.2643, 0.2643, -1.5), (-0.5, 0.5, -1.264), (-0.2643, -0.2643, -1.5), (-0.5, -0.5, -1.264)], [], [(9, 1, 7, 15), (2, 11, 13, 4), (4, 13, 15, 7), (8, 14, 12, 10), (1, 9, 11, 2), (1, 2, 3, 0), (0, 6, 7, 1), (2, 4, 5, 3), (4, 7, 6, 5), (8, 10, 11, 9), (9, 15, 14, 8), (10, 12, 13, 11), (12, 14, 15, 13), (0, 3, 5, 6)])
me_gem_002.materials.append(mat_gem)
me_gem_002.use_remesh_preserve_volume = False
me_gem_002.use_remesh_preserve_attributes = False
me_gem_002.use_mirror_vertex_groups = False
me_gem_002.update()

# ---- objects
ob_gem_diamond_blender_brilliant = bpy.data.objects.new('Gem-Diamond,Blender-Brilliant', me_dmesh_001)
ob_camera_west = bpy.data.objects.new('Camera.West', cam_camera_004)
ob_gem_square_017 = bpy.data.objects.new('Gem Square.017', me_cube_050)
ob_gem_square_016 = bpy.data.objects.new('Gem Square.016', me_cube_049)
ob_gem_square_015 = bpy.data.objects.new('Gem Square.015', me_cube_048)
ob_gem_square_014 = bpy.data.objects.new('Gem Square.014', me_cube_047)
ob_gem_square_013 = bpy.data.objects.new('Gem Square.013', me_cube_046)
ob_gem_square_012 = bpy.data.objects.new('Gem Square.012', me_cube_045)
ob_gem_square_011 = bpy.data.objects.new('Gem Square.011', me_cube_044)
ob_gem_square_010 = bpy.data.objects.new('Gem Square.010', me_cube_043)
ob_gem_square_009 = bpy.data.objects.new('Gem Square.009', me_cube_042)
ob_cube_032 = bpy.data.objects.new('Cube.032', me_cube_041)
ob_cube_031 = bpy.data.objects.new('Cube.031', me_cube_040)
ob_cube_030 = bpy.data.objects.new('Cube.030', me_cube_039)
ob_cube_008 = bpy.data.objects.new('Cube.008', me_cube_038)
ob_camera_perspective = bpy.data.objects.new('Camera Perspective', cam_camera_003)
ob_cube_007 = bpy.data.objects.new('Cube.007', me_cube_037)
ob_cube_006 = bpy.data.objects.new('Cube.006', me_cube_036)
ob_cube_005 = bpy.data.objects.new('Cube.005', me_cube_035)
ob_cube_004 = bpy.data.objects.new('Cube.004', me_cube_034)
ob_cube_003 = bpy.data.objects.new('Cube.003', me_cube_033)
ob_cube_002 = bpy.data.objects.new('Cube.002', me_cube_032)
ob_cube_001 = bpy.data.objects.new('Cube.001', me_cube_011)
ob_cube = bpy.data.objects.new('Cube', me_cube_010)
ob_camera_east = bpy.data.objects.new('Camera.East', cam_camera_002)
ob_camera_top = bpy.data.objects.new('Camera.Top', cam_camera_001)
ob_sky = bpy.data.objects.new('Sky', me_plane_003)
ob_sunsquareyellow = bpy.data.objects.new('SunSquareYellow', me_plane_002)
ob_sunsquarewhite = bpy.data.objects.new('SunSquareWhite', me_plane_001)
ob_treeleaves_019 = bpy.data.objects.new('TreeLeaves.019', me_cube_031)
ob_treeleaves_018 = bpy.data.objects.new('TreeLeaves.018', me_cube_030)
ob_treeleaves_017 = bpy.data.objects.new('TreeLeaves.017', me_cube_029)
ob_treeleaves_016 = bpy.data.objects.new('TreeLeaves.016', me_cube_028)
ob_treeleaves_015 = bpy.data.objects.new('TreeLeaves.015', me_cube_027)
ob_treeleaves_014 = bpy.data.objects.new('TreeLeaves.014', me_cube_026)
ob_treeleaves_013 = bpy.data.objects.new('TreeLeaves.013', me_cube_025)
ob_treeleaves_012 = bpy.data.objects.new('TreeLeaves.012', me_cube_024)
ob_treeleaves_011 = bpy.data.objects.new('TreeLeaves.011', me_cube_023)
ob_treeleaves_010 = bpy.data.objects.new('TreeLeaves.010', me_cube_022)
ob_treeleaves_009 = bpy.data.objects.new('TreeLeaves.009', me_cube_021)
ob_treeleaves_008 = bpy.data.objects.new('TreeLeaves.008', me_cube_020)
ob_treeleaves_007 = bpy.data.objects.new('TreeLeaves.007', me_cube_019)
ob_treeleaves_006 = bpy.data.objects.new('TreeLeaves.006', me_cube_018)
ob_treeleaves_005 = bpy.data.objects.new('TreeLeaves.005', me_cube_017)
ob_treeleaves_004 = bpy.data.objects.new('TreeLeaves.004', me_cube_016)
ob_treeleaves_003 = bpy.data.objects.new('TreeLeaves.003', me_cube_015)
ob_treeleaves_002 = bpy.data.objects.new('TreeLeaves.002', me_cube_014)
ob_cube_011 = bpy.data.objects.new('Cube.011', me_cube_013)
ob_treeleaves_001 = bpy.data.objects.new('TreeLeaves.001', me_cube_012)
ob_treeleaves = bpy.data.objects.new('TreeLeaves', me_cube_009)
ob_treetrunks = bpy.data.objects.new('TreeTrunks', me_cylinder_001)
ob_hills = bpy.data.objects.new('Hills', me_cylinder)
ob_gem_square_000 = bpy.data.objects.new('Gem Square.000', me_gem_006)
ob_gem_square_003 = bpy.data.objects.new('Gem Square.003', me_gem_007)
ob_gem_square_006 = bpy.data.objects.new('Gem Square.006', me_gem_008)
ob_gem_square_007 = bpy.data.objects.new('Gem Square.007', me_gem_005)
ob_gem_square_004 = bpy.data.objects.new('Gem Square.004', me_gem_004)
ob_gem_square_001 = bpy.data.objects.new('Gem Square.001', me_gem_003)
ob_gem_square_002 = bpy.data.objects.new('Gem Square.002', me_gem)
ob_gem_square_005 = bpy.data.objects.new('Gem Square.005', me_gem_001)
ob_ground__manually_hide_from_top_camera = bpy.data.objects.new('Ground (manually hide from Top camera)', me_plane)
ob_gem_square_008 = bpy.data.objects.new('Gem Square.008', me_gem_002)
ob_lamp = bpy.data.objects.new('Lamp', light_lamp)
ob_camera_north = bpy.data.objects.new('Camera.North', cam_camera)

# ---- transforms, parenting, visibility, modifiers, constraints
ob_gem_diamond_blender_brilliant.location = (-2.041, 1.772, -0.9429)
ob_gem_diamond_blender_brilliant.scale = (0.6677, 0.6677, 0.6677)
ob_gem_diamond_blender_brilliant.hide_render = True
ob_gem_diamond_blender_brilliant.lineart.crease_threshold = 0.0
ob_camera_west.location = (-57.02, 4.985e-06, -3.815e-06)
ob_camera_west.rotation_euler = (1.571, -1.629e-07, 4.712)
ob_camera_west.lock_rotations_4d = False
ob_camera_west.empty_display_type = 'ARROWS'
ob_camera_west.color = (0.0, 0.0, 0.0, 0.0)
ob_camera_west.display_type = 'WIRE'
ob_camera_west.lineart.crease_threshold = 0.0
ob_gem_square_017.location = (-1.0, 1.0, -5.96e-08)
ob_gem_square_017.scale = (0.3, 0.3, 0.3)
ob_gem_square_017.lock_rotations_4d = False
ob_gem_square_017.empty_display_type = 'ARROWS'
ob_gem_square_017.pass_index = 1
ob_gem_square_017.hide_render = True
ob_gem_square_017.lineart.crease_threshold = 0.0
ob_gem_square_016.location = (0.0, 1.0, -5.96e-08)
ob_gem_square_016.scale = (0.3, 0.3, 0.3)
ob_gem_square_016.lock_rotations_4d = False
ob_gem_square_016.empty_display_type = 'ARROWS'
ob_gem_square_016.pass_index = 1
ob_gem_square_016.hide_render = True
ob_gem_square_016.lineart.crease_threshold = 0.0
ob_gem_square_015.location = (1.0, 1.0, -5.96e-08)
ob_gem_square_015.scale = (0.3, 0.3, 0.3)
ob_gem_square_015.lock_rotations_4d = False
ob_gem_square_015.empty_display_type = 'ARROWS'
ob_gem_square_015.pass_index = 1
ob_gem_square_015.hide_render = True
ob_gem_square_015.lineart.crease_threshold = 0.0
ob_gem_square_014.location = (-1.0, 0.0, 0.0)
ob_gem_square_014.scale = (0.3, 0.3, 0.3)
ob_gem_square_014.lock_rotations_4d = False
ob_gem_square_014.empty_display_type = 'ARROWS'
ob_gem_square_014.pass_index = 1
ob_gem_square_014.hide_render = True
ob_gem_square_014.lineart.crease_threshold = 0.0
ob_gem_square_013.location = (0.0, 0.0, 0.0)
ob_gem_square_013.scale = (0.3, 0.3, 0.3)
ob_gem_square_013.lock_rotations_4d = False
ob_gem_square_013.empty_display_type = 'ARROWS'
ob_gem_square_013.pass_index = 1
ob_gem_square_013.hide_render = True
ob_gem_square_013.lineart.crease_threshold = 0.0
ob_gem_square_012.location = (1.0, 0.0, 0.0)
ob_gem_square_012.scale = (0.3, 0.3, 0.3)
ob_gem_square_012.lock_rotations_4d = False
ob_gem_square_012.empty_display_type = 'ARROWS'
ob_gem_square_012.pass_index = 1
ob_gem_square_012.hide_render = True
ob_gem_square_012.lineart.crease_threshold = 0.0
ob_gem_square_011.location = (1.0, -1.0, 5.96e-08)
ob_gem_square_011.scale = (0.3, 0.3, 0.3)
ob_gem_square_011.lock_rotations_4d = False
ob_gem_square_011.empty_display_type = 'ARROWS'
ob_gem_square_011.pass_index = 1
ob_gem_square_011.hide_render = True
ob_gem_square_011.lineart.crease_threshold = 0.0
ob_gem_square_010.location = (0.0, -1.0, 5.96e-08)
ob_gem_square_010.scale = (0.3, 0.3, 0.3)
ob_gem_square_010.lock_rotations_4d = False
ob_gem_square_010.empty_display_type = 'ARROWS'
ob_gem_square_010.pass_index = 1
ob_gem_square_010.hide_render = True
ob_gem_square_010.lineart.crease_threshold = 0.0
ob_gem_square_009.location = (-1.0, -1.0, 5.96e-08)
ob_gem_square_009.scale = (0.3, 0.3, 0.3)
ob_gem_square_009.lock_rotations_4d = False
ob_gem_square_009.empty_display_type = 'ARROWS'
ob_gem_square_009.pass_index = 1
ob_gem_square_009.hide_render = True
ob_gem_square_009.lineart.crease_threshold = 0.0
ob_cube_032.location = (-101.3, -79.23, 93.62)
ob_cube_032.rotation_euler = (-0.251, -0.1596, 1.874)
ob_cube_032.scale = (42.36, 20.79, 6.041)
ob_cube_032.lineart.crease_threshold = 0.0
ob_cube_031.location = (126.2, -25.44, 65.99)
ob_cube_031.rotation_euler = (0.6232, -0.09254, 1.619)
ob_cube_031.scale = (42.36, 20.79, 6.041)
ob_cube_031.lineart.crease_threshold = 0.0
ob_cube_030.location = (109.0, 111.9, 67.54)
ob_cube_030.rotation_euler = (0.7961, -0.1832, 2.271)
ob_cube_030.scale = (42.36, 20.79, 6.041)
ob_cube_030.lineart.crease_threshold = 0.0
ob_cube_008.location = (-33.48, 146.3, 56.79)
ob_cube_008.rotation_euler = (0.4837, 0.0423, 3.203)
ob_cube_008.scale = (42.36, 20.79, 6.041)
ob_cube_008.lineart.crease_threshold = 0.0
ob_camera_perspective.location = (3.584, 7.519, 0.2583)
ob_camera_perspective.rotation_euler = (1.627, 8.011e-07, -3.641)
ob_camera_perspective.scale = (1.0, 1.0, 1.0)
ob_camera_perspective.lineart.crease_threshold = 0.0
ob_cube_007.location = (-40.33, 97.2, 92.5)
ob_cube_007.rotation_euler = (0.02878, 0.2403, 3.169)
ob_cube_007.scale = (20.05, 20.79, 6.041)
ob_cube_007.lineart.crease_threshold = 0.0
ob_cube_006.location = (78.46, 68.86, 90.4)
ob_cube_006.rotation_euler = (0.2138, 0.02542, 3.235)
ob_cube_006.scale = (13.21, 13.69, 3.98)
ob_cube_006.lineart.crease_threshold = 0.0
ob_cube_005.location = (3.115, -115.0, 83.12)
ob_cube_005.rotation_euler = (-0.5098, 0.07957, 3.199)
ob_cube_005.scale = (32.21, 33.39, 9.704)
ob_cube_005.display_type = 'SOLID'
ob_cube_005.lineart.crease_threshold = 0.0
ob_cube_004.location = (-110.5, 14.06, 83.51)
ob_cube_004.rotation_euler = (-0.008193, -0.1554, 0.02573)
ob_cube_004.scale = (30.38, 16.17, 5.804)
ob_cube_004.lineart.crease_threshold = 0.0
ob_cube_003.location = (-33.25, -10.72, 87.83)
ob_cube_003.rotation_euler = (-0.2101, 0.05011, 1.505)
ob_cube_003.scale = (30.38, 16.17, 5.804)
ob_cube_003.lineart.crease_threshold = 0.0
ob_cube_002.location = (38.57, -31.1, 96.09)
ob_cube_002.scale = (30.38, 16.17, 5.804)
ob_cube_002.lineart.crease_threshold = 0.0
ob_cube_001.location = (23.7, 28.28, 96.64)
ob_cube_001.scale = (30.38, 16.17, 5.804)
ob_cube_001.lineart.crease_threshold = 0.0
ob_cube.location = (-0.05901, -0.473, 99.42)
ob_cube.rotation_euler = (0.06038, 0.2131, -1.552)
ob_cube.scale = (30.4, 31.54, 5.83)
ob_cube.lineart.crease_threshold = 0.0
ob_camera_east.location = (57.02, 0.0, -3.815e-06)
ob_camera_east.rotation_euler = (1.571, -1.629e-07, 1.571)
ob_camera_east.lock_rotations_4d = False
ob_camera_east.empty_display_type = 'ARROWS'
ob_camera_east.color = (0.0, 0.0, 0.0, 0.0)
ob_camera_east.display_type = 'WIRE'
ob_camera_east.lineart.crease_threshold = 0.0
ob_camera_top.location = (-2.492e-06, 2.492e-06, 57.02)
ob_camera_top.rotation_euler = (-4.371e-08, 1.066e-14, 2.384e-07)
ob_camera_top.lock_rotations_4d = False
ob_camera_top.empty_display_type = 'ARROWS'
ob_camera_top.color = (0.0, 0.0, 0.0, 0.0)
ob_camera_top.display_type = 'WIRE'
ob_camera_top.lineart.crease_threshold = 0.0
ob_sky.location = (-1.279, 1.929, 109.4)
ob_sky.scale = (98.45, 98.45, 98.45)
ob_sky.display_type = 'WIRE'
ob_sky.lineart.crease_threshold = 0.0
ob_sunsquareyellow.location = (-8.481, 10.15, 14.11)
ob_sunsquareyellow.rotation_euler = (-0.3948, -0.5149, -0.07108)
ob_sunsquareyellow.scale = (10.7, 10.7, 10.7)
ob_sunsquareyellow.lineart.crease_threshold = 0.0
ob_sunsquarewhite.location = (-5.54, 3.141, 4.84)
ob_sunsquarewhite.rotation_euler = (-0.3948, -0.5149, -0.07108)
ob_sunsquarewhite.scale = (4.179, 4.179, 4.179)
ob_sunsquarewhite.lineart.crease_threshold = 0.0
ob_treeleaves_019.location = (67.32, 30.31, 9.436)
ob_treeleaves_019.rotation_euler = (0.0, -0.0, -6.027)
ob_treeleaves_019.scale = (10.57, 10.57, 3.987)
ob_treeleaves_019.lineart.crease_threshold = 0.0
ob_treeleaves_018.location = (55.78, 48.94, 9.436)
ob_treeleaves_018.rotation_euler = (0.0, -0.0, -5.746)
ob_treeleaves_018.scale = (10.57, 10.57, 3.987)
ob_treeleaves_018.lineart.crease_threshold = 0.0
ob_treeleaves_017.location = (12.09, 72.62, 9.436)
ob_treeleaves_017.rotation_euler = (0.0, -0.0, -5.089)
ob_treeleaves_017.scale = (10.57, 10.57, 3.987)
ob_treeleaves_017.lineart.crease_threshold = 0.0
ob_treeleaves_016.location = (-15.28, 72.58, 9.436)
ob_treeleaves_016.rotation_euler = (0.0, -0.0, -4.589)
ob_treeleaves_016.scale = (10.57, 10.57, 3.987)
ob_treeleaves_016.lineart.crease_threshold = 0.0
ob_treeleaves_015.location = (-28.95, 67.33, 8.863)
ob_treeleaves_015.rotation_euler = (0.0, -0.0, -4.389)
ob_treeleaves_015.scale = (10.57, 10.57, 3.987)
ob_treeleaves_015.lineart.crease_threshold = 0.0
ob_treeleaves_014.location = (-36.6, 63.55, 15.45)
ob_treeleaves_014.rotation_euler = (0.0, -0.0, -4.269)
ob_treeleaves_014.scale = (10.57, 10.57, 3.987)
ob_treeleaves_014.lineart.crease_threshold = 0.0
ob_treeleaves_013.location = (-47.19, 54.9, 14.55)
ob_treeleaves_013.rotation_euler = (0.0, -0.0, -4.205)
ob_treeleaves_013.scale = (10.57, 10.57, 3.987)
ob_treeleaves_013.lineart.crease_threshold = 0.0
ob_treeleaves_012.location = (-57.81, 46.54, 16.26)
ob_treeleaves_012.rotation_euler = (0.0, -0.0, -4.025)
ob_treeleaves_012.scale = (10.57, 10.57, 3.987)
ob_treeleaves_012.lineart.crease_threshold = 0.0
ob_treeleaves_011.location = (-69.25, 27.04, 8.868)
ob_treeleaves_011.rotation_euler = (0.0, -0.0, -3.511)
ob_treeleaves_011.scale = (10.57, 10.57, 3.987)
ob_treeleaves_011.lineart.crease_threshold = 0.0
ob_treeleaves_010.location = (-73.04, 11.32, 11.71)
ob_treeleaves_010.rotation_euler = (0.0, -0.0, -3.232)
ob_treeleaves_010.scale = (10.57, 10.57, 3.987)
ob_treeleaves_010.lineart.crease_threshold = 0.0
ob_treeleaves_009.location = (-72.99, -16.05, 15.19)
ob_treeleaves_009.rotation_euler = (0.0, 0.0, -2.83)
ob_treeleaves_009.scale = (10.57, 10.57, 3.987)
ob_treeleaves_009.lineart.crease_threshold = 0.0
ob_treeleaves_008.location = (-66.52, -29.61, 16.63)
ob_treeleaves_008.rotation_euler = (0.0, 0.0, -2.572)
ob_treeleaves_008.scale = (10.57, 10.57, 3.987)
ob_treeleaves_008.lineart.crease_threshold = 0.0
ob_treeleaves_007.location = (-64.0, -37.07, 10.59)
ob_treeleaves_007.rotation_euler = (0.0, 0.0, -2.479)
ob_treeleaves_007.scale = (10.57, 10.57, 3.987)
ob_treeleaves_007.lineart.crease_threshold = 0.0
ob_treeleaves_006.location = (-55.59, -48.29, 12.31)
ob_treeleaves_006.rotation_euler = (0.0, 0.0, -2.394)
ob_treeleaves_006.scale = (10.57, 10.57, 3.987)
ob_treeleaves_006.lineart.crease_threshold = 0.0
ob_treeleaves_005.location = (-44.49, -58.66, 10.3)
ob_treeleaves_005.rotation_euler = (0.0, 0.0, -2.212)
ob_treeleaves_005.scale = (10.57, 10.57, 3.987)
ob_treeleaves_005.lineart.crease_threshold = 0.0
ob_treeleaves_004.location = (9.871, -74.6, 8.313)
ob_treeleaves_004.rotation_euler = (0.0, 0.0, -1.517)
ob_treeleaves_004.scale = (10.57, 10.57, 3.987)
ob_treeleaves_004.lineart.crease_threshold = 0.0
ob_treeleaves_003.location = (38.15, -64.32, 6.347)
ob_treeleaves_003.rotation_euler = (0.0, -0.0, -1.074)
ob_treeleaves_003.scale = (10.57, 10.57, 3.987)
ob_treeleaves_003.lineart.crease_threshold = 0.0
ob_treeleaves_002.location = (59.19, -45.48, 15.64)
ob_treeleaves_002.rotation_euler = (0.0, -0.0, -0.8258)
ob_treeleaves_002.scale = (10.57, 10.57, 3.987)
ob_treeleaves_002.lineart.crease_threshold = 0.0
ob_cube_011.location = (68.33, -27.73, 22.16)
ob_cube_011.rotation_euler = (0.0, -0.0, -0.3899)
ob_cube_011.scale = (10.57, 10.57, 3.987)
ob_cube_011.lineart.crease_threshold = 0.0
ob_treeleaves_001.location = (72.73, -11.95, 16.57)
ob_treeleaves_001.rotation_euler = (0.0, -0.0, -0.2923)
ob_treeleaves_001.scale = (10.57, 10.57, 3.987)
ob_treeleaves_001.lineart.crease_threshold = 0.0
ob_treeleaves.location = (73.57, 9.046, 9.436)
ob_treeleaves.rotation_euler = (0.0, -0.0, 0.09125)
ob_treeleaves.scale = (10.57, 10.57, 3.987)
ob_treeleaves.lineart.crease_threshold = 0.0
ob_treetrunks.location = (0.0, 0.0, 2.165)
ob_treetrunks.rotation_euler = (0.0, -0.0, 1.159)
ob_treetrunks.scale = (69.95, 69.95, 4.128)
ob_treetrunks.lineart.crease_threshold = 0.0
_vg = ob_treetrunks.vertex_groups.new(name='top of trunks')
ob_hills.location = (0.0, 0.0, 0.0)
ob_hills.scale = (60.54, 60.54, 1.5)
ob_hills.lineart.crease_threshold = 0.0
_m = ob_hills.modifiers.new('Subsurf', 'SUBSURF')
_m.show_render = False
_m.uv_smooth = 'PRESERVE_CORNERS'
_m.quality = 1
_m.render_levels = 1
_m.show_only_control_edges = False
ob_gem_square_000.location = (1.0, -1.0, 5.96e-08)
ob_gem_square_000.lock_rotations_4d = False
ob_gem_square_000.empty_display_type = 'ARROWS'
ob_gem_square_000.pass_index = 1
ob_gem_square_000.lineart.crease_threshold = 0.0
_m = ob_gem_square_000.modifiers.new('EdgeSplit', 'EDGE_SPLIT')
_m = ob_gem_square_000.modifiers.new('Subsurf', 'SUBSURF')
_m.uv_smooth = 'PRESERVE_CORNERS'
_m.quality = 2
_m.subdivision_type = 'SIMPLE'
_m.levels = 2
_m.show_only_control_edges = False
_m = ob_gem_square_000.modifiers.new('Displace', 'DISPLACE')
_m.strength = 0.1
ob_gem_square_003.location = (1.0, 0.0, 0.0)
ob_gem_square_003.lock_rotations_4d = False
ob_gem_square_003.empty_display_type = 'ARROWS'
ob_gem_square_003.pass_index = 1
ob_gem_square_003.lineart.crease_threshold = 0.0
_m = ob_gem_square_003.modifiers.new('EdgeSplit', 'EDGE_SPLIT')
_m = ob_gem_square_003.modifiers.new('Subsurf', 'SUBSURF')
_m.uv_smooth = 'PRESERVE_CORNERS'
_m.quality = 2
_m.subdivision_type = 'SIMPLE'
_m.levels = 2
_m.show_only_control_edges = False
_m = ob_gem_square_003.modifiers.new('Displace', 'DISPLACE')
_m.strength = 0.1
ob_gem_square_006.location = (1.0, 1.0, -5.96e-08)
ob_gem_square_006.lock_rotations_4d = False
ob_gem_square_006.empty_display_type = 'ARROWS'
ob_gem_square_006.pass_index = 1
ob_gem_square_006.lineart.crease_threshold = 0.0
_m = ob_gem_square_006.modifiers.new('EdgeSplit', 'EDGE_SPLIT')
_m = ob_gem_square_006.modifiers.new('Subsurf', 'SUBSURF')
_m.uv_smooth = 'PRESERVE_CORNERS'
_m.quality = 2
_m.subdivision_type = 'SIMPLE'
_m.levels = 2
_m.show_only_control_edges = False
_m = ob_gem_square_006.modifiers.new('Displace', 'DISPLACE')
_m.strength = -0.1
ob_gem_square_007.location = (0.0, 1.0, -5.96e-08)
ob_gem_square_007.lock_rotations_4d = False
ob_gem_square_007.empty_display_type = 'ARROWS'
ob_gem_square_007.pass_index = 1
ob_gem_square_007.lineart.crease_threshold = 0.0
_m = ob_gem_square_007.modifiers.new('EdgeSplit', 'EDGE_SPLIT')
_m = ob_gem_square_007.modifiers.new('Subsurf', 'SUBSURF')
_m.uv_smooth = 'PRESERVE_CORNERS'
_m.quality = 2
_m.subdivision_type = 'SIMPLE'
_m.levels = 2
_m.show_only_control_edges = False
_m = ob_gem_square_007.modifiers.new('Displace', 'DISPLACE')
_m.strength = -0.1
ob_gem_square_004.location = (0.0, 0.0, 0.0)
ob_gem_square_004.lock_rotations_4d = False
ob_gem_square_004.empty_display_type = 'ARROWS'
ob_gem_square_004.pass_index = 1
ob_gem_square_004.lineart.crease_threshold = 0.0
_m = ob_gem_square_004.modifiers.new('EdgeSplit', 'EDGE_SPLIT')
_m = ob_gem_square_004.modifiers.new('Subsurf', 'SUBSURF')
_m.uv_smooth = 'PRESERVE_CORNERS'
_m.quality = 2
_m.subdivision_type = 'SIMPLE'
_m.levels = 2
_m.show_only_control_edges = False
_m = ob_gem_square_004.modifiers.new('Displace', 'DISPLACE')
_m.strength = 0.1
ob_gem_square_001.location = (0.0, -1.0, 5.96e-08)
ob_gem_square_001.lock_rotations_4d = False
ob_gem_square_001.empty_display_type = 'ARROWS'
ob_gem_square_001.pass_index = 1
ob_gem_square_001.lineart.crease_threshold = 0.0
_m = ob_gem_square_001.modifiers.new('EdgeSplit', 'EDGE_SPLIT')
_m = ob_gem_square_001.modifiers.new('Subsurf', 'SUBSURF')
_m.uv_smooth = 'PRESERVE_CORNERS'
_m.quality = 2
_m.subdivision_type = 'SIMPLE'
_m.levels = 2
_m.show_only_control_edges = False
_m = ob_gem_square_001.modifiers.new('Displace', 'DISPLACE')
_m.strength = -0.1
ob_gem_square_002.location = (-1.0, -1.0, 5.96e-08)
ob_gem_square_002.lock_rotations_4d = False
ob_gem_square_002.empty_display_type = 'ARROWS'
ob_gem_square_002.pass_index = 1
ob_gem_square_002.lineart.crease_threshold = 0.0
_m = ob_gem_square_002.modifiers.new('EdgeSplit', 'EDGE_SPLIT')
_m = ob_gem_square_002.modifiers.new('Subsurf', 'SUBSURF')
_m.uv_smooth = 'PRESERVE_CORNERS'
_m.quality = 2
_m.subdivision_type = 'SIMPLE'
_m.levels = 2
_m.show_only_control_edges = False
_m = ob_gem_square_002.modifiers.new('Displace', 'DISPLACE')
_m.strength = 0.1
ob_gem_square_005.location = (-1.0, 0.0, 0.0)
ob_gem_square_005.lock_rotations_4d = False
ob_gem_square_005.empty_display_type = 'ARROWS'
ob_gem_square_005.pass_index = 1
ob_gem_square_005.lineart.crease_threshold = 0.0
_m = ob_gem_square_005.modifiers.new('EdgeSplit', 'EDGE_SPLIT')
_m = ob_gem_square_005.modifiers.new('Subsurf', 'SUBSURF')
_m.uv_smooth = 'PRESERVE_CORNERS'
_m.quality = 2
_m.subdivision_type = 'SIMPLE'
_m.levels = 2
_m.show_only_control_edges = False
_m = ob_gem_square_005.modifiers.new('Displace', 'DISPLACE')
_m.strength = -0.1
ob_ground__manually_hide_from_top_camera.location = (0.0, 0.0, -1.5)
ob_ground__manually_hide_from_top_camera.scale = (63.27, 63.27, 42.3)
ob_ground__manually_hide_from_top_camera.hide_render = True
ob_ground__manually_hide_from_top_camera.lineart.crease_threshold = 0.0
ob_gem_square_008.location = (-1.0, 1.0, -5.96e-08)
ob_gem_square_008.lock_rotations_4d = False
ob_gem_square_008.empty_display_type = 'ARROWS'
ob_gem_square_008.pass_index = 1
ob_gem_square_008.lineart.crease_threshold = 0.0
_m = ob_gem_square_008.modifiers.new('EdgeSplit', 'EDGE_SPLIT')
_m = ob_gem_square_008.modifiers.new('Subsurf', 'SUBSURF')
_m.uv_smooth = 'PRESERVE_CORNERS'
_m.quality = 2
_m.subdivision_type = 'SIMPLE'
_m.levels = 2
_m.show_only_control_edges = False
_m = ob_gem_square_008.modifiers.new('Displace', 'DISPLACE')
_m.strength = -0.1
ob_lamp.location = (-12.82, 11.08, 16.48)
ob_lamp.rotation_euler = (0.6332, -0.4932, 4.539)
ob_lamp.lock_rotations_4d = False
ob_lamp.empty_display_type = 'ARROWS'
ob_lamp.color = (0.0, 0.0, 0.0, 0.0)
ob_lamp.lineart.crease_threshold = 0.0
ob_camera_north.location = (-3.815e-06, 57.02, -3.815e-06)
ob_camera_north.rotation_euler = (1.571, -1.629e-07, 3.142)
ob_camera_north.lock_rotations_4d = False
ob_camera_north.empty_display_type = 'ARROWS'
ob_camera_north.color = (0.0, 0.0, 0.0, 0.0)
ob_camera_north.display_type = 'WIRE'
ob_camera_north.lineart.crease_threshold = 0.0

# ---- collection membership
col_collection_1.objects.link(ob_gem_diamond_blender_brilliant)
col_collection_1.objects.link(ob_camera_west)
col_collection_1.objects.link(ob_gem_square_017)
col_collection_1.objects.link(ob_gem_square_016)
col_collection_1.objects.link(ob_gem_square_015)
col_collection_1.objects.link(ob_gem_square_014)
col_collection_1.objects.link(ob_gem_square_013)
col_collection_1.objects.link(ob_gem_square_012)
col_collection_1.objects.link(ob_gem_square_011)
col_collection_1.objects.link(ob_gem_square_010)
col_collection_1.objects.link(ob_gem_square_009)
col_collection_1.objects.link(ob_cube_032)
col_collection_1.objects.link(ob_cube_031)
col_collection_1.objects.link(ob_cube_030)
col_collection_1.objects.link(ob_cube_008)
col_collection_1.objects.link(ob_camera_perspective)
col_collection_1.objects.link(ob_cube_007)
col_collection_1.objects.link(ob_cube_006)
col_collection_1.objects.link(ob_cube_005)
col_collection_1.objects.link(ob_cube_004)
col_collection_1.objects.link(ob_cube_003)
col_collection_1.objects.link(ob_cube_002)
col_collection_1.objects.link(ob_cube_001)
col_collection_1.objects.link(ob_cube)
col_collection_1.objects.link(ob_camera_east)
col_collection_1.objects.link(ob_camera_top)
col_collection_1.objects.link(ob_sky)
col_collection_1.objects.link(ob_sunsquareyellow)
col_collection_1.objects.link(ob_sunsquarewhite)
col_collection_1.objects.link(ob_treeleaves_019)
col_collection_1.objects.link(ob_treeleaves_018)
col_collection_1.objects.link(ob_treeleaves_017)
col_collection_1.objects.link(ob_treeleaves_016)
col_collection_1.objects.link(ob_treeleaves_015)
col_collection_1.objects.link(ob_treeleaves_014)
col_collection_1.objects.link(ob_treeleaves_013)
col_collection_1.objects.link(ob_treeleaves_012)
col_collection_1.objects.link(ob_treeleaves_011)
col_collection_1.objects.link(ob_treeleaves_010)
col_collection_1.objects.link(ob_treeleaves_009)
col_collection_1.objects.link(ob_treeleaves_008)
col_collection_1.objects.link(ob_treeleaves_007)
col_collection_1.objects.link(ob_treeleaves_006)
col_collection_1.objects.link(ob_treeleaves_005)
col_collection_1.objects.link(ob_treeleaves_004)
col_collection_1.objects.link(ob_treeleaves_003)
col_collection_1.objects.link(ob_treeleaves_002)
col_collection_1.objects.link(ob_cube_011)
col_collection_1.objects.link(ob_treeleaves_001)
col_collection_1.objects.link(ob_treeleaves)
col_collection_1.objects.link(ob_treetrunks)
col_collection_1.objects.link(ob_hills)
col_collection_1.objects.link(ob_gem_square_000)
col_collection_1.objects.link(ob_gem_square_003)
col_collection_1.objects.link(ob_gem_square_006)
col_collection_1.objects.link(ob_gem_square_007)
col_collection_1.objects.link(ob_gem_square_004)
col_collection_1.objects.link(ob_gem_square_001)
col_collection_1.objects.link(ob_gem_square_002)
col_collection_1.objects.link(ob_gem_square_005)
col_collection_1.objects.link(ob_ground__manually_hide_from_top_camera)
col_collection_1.objects.link(ob_gem_square_008)
col_collection_1.objects.link(ob_lamp)
col_collection_1.objects.link(ob_camera_north)

# ---- scene / render settings (as saved in the file)
scene.camera = ob_camera_top
scene.frame_start = 1; scene.frame_end = 250; scene.frame_set(1)
scene.render.engine = 'CYCLES'
scene.render.resolution_x = 64
scene.render.resolution_y = 64
scene.render.dither_intensity = 0.0
scene.cycles.feature_set = 'EXPERIMENTAL'
scene.cycles.use_denoising = False
scene.cycles.samples = 576
scene.cycles.sampling_pattern = 'TABULATED_SOBOL'
scene.cycles.light_sampling_threshold = 0.0
scene.cycles.use_adaptive_sampling = False
scene.cycles.use_light_tree = False
scene.cycles.blur_glossy = 0.0
scene.cycles.max_bounces = 128
scene.cycles.diffuse_bounces = 128
scene.cycles.glossy_bounces = 128
scene.cycles.transmission_bounces = 128
scene.cycles.volume_bounces = 128
scene.cycles.transparent_max_bounces = 128
scene.cycles.sample_clamp_direct = 0.51
scene.cycles.sample_clamp_indirect = 0.51
scene.view_settings.view_transform = 'Standard'
bpy.context.view_layer.update()
